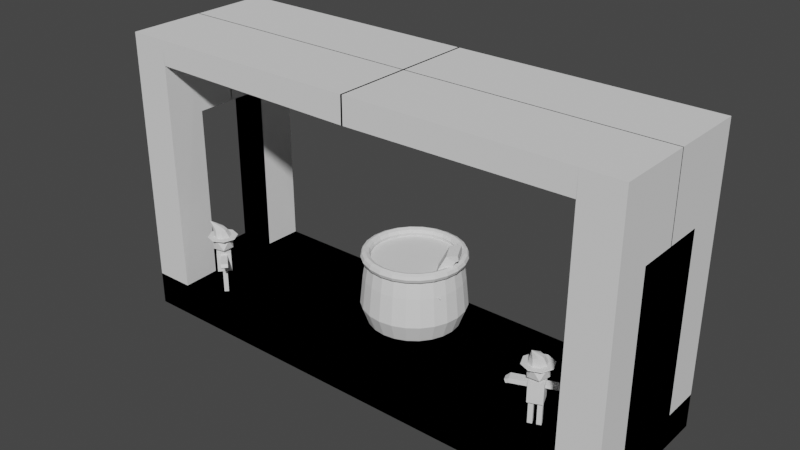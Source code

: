 # Source: HalloweenMap.blend  (saved by Blender 2.93.21; exported with 4.5.12 LTS)
import bpy
from mathutils import Matrix  # noqa: F401  (used for matrix-valued properties, if any)

bpy.ops.wm.read_factory_settings(use_empty=True)
scene = bpy.context.scene
scene.name = 'Scene'

# ---- collections
col_collection = bpy.data.collections.new('Collection'); scene.collection.children.link(col_collection)
col_collection_2 = bpy.data.collections.new('Collection 2'); scene.collection.children.link(col_collection_2)
col_collection_3 = bpy.data.collections.new('Collection 3'); scene.collection.children.link(col_collection_3)

# ---- world
world_world = bpy.data.worlds.new('World'); scene.world = world_world
world_world.use_nodes = True; world_world.node_tree.nodes.clear()
_N = world_world.node_tree.nodes; _L = world_world.node_tree.links
n0 = _N.new('ShaderNodeOutputWorld'); n0.name = 'World Output'; n0.location = (300, 300)
n1 = _N.new('ShaderNodeBackground'); n1.name = 'Background'; n1.location = (10, 300)
n1.inputs[0].default_value = (0.05088, 0.05088, 0.05088, 1.0)
_L.new(n1.outputs[0], n0.inputs[0])
n0.is_active_output = True
world_world.color = (0.05088, 0.05088, 0.05088)
world_world.use_sun_shadow = False
world_world.sun_shadow_jitter_overblur = 0.0

# ---- meshes
me_cube_001 = bpy.data.meshes.new('Cube.001')
me_cube_001.from_pydata([(-1.0, -1.0, -0.308), (-1.0, -1.0, 1.0), (-1.0, 1.0, -0.308), (-1.0, 1.0, 1.0), (1.0, -1.0, -0.308), (1.0, -1.0, 1.0), (1.0, 1.0, -0.308), (1.0, 1.0, 1.0), (-0.8458, -1.0, 1.0), (-0.8186, 1.0, 1.0), (-1.0, -0.5, 1.0), (-0.85, -0.5, 1.0), (-1.0, -1.0, 10.94), (-0.85, -1.0, 10.94), (-1.0, -0.5, 10.94), (-0.85, -0.5, 10.94), (-1.0, -0.5, 7.834), (-0.85, -0.5, 7.834), (-1.0, 0.006564, 10.94), (-0.85, 0.006564, 10.94), (-1.0, 0.006564, 7.834), (-0.85, 0.006564, 7.834), (-0.85, -1.0, 9.992), (-0.85, -0.5, 9.992), (-0.85, 0.006564, 9.992), (0.003574, -1.0, 10.94), (0.003574, -0.5, 10.94), (0.003574, 0.006564, 10.94), (0.003574, -1.0, 9.907), (0.003574, -0.5, 9.907), (0.003574, 0.006564, 9.907)], [], [(2, 3, 7, 6), (6, 7, 5, 4), (4, 5, 1, 0), (2, 6, 4, 0), (7, 3, 1, 5), (1, 3, 9, 8), (8, 11, 15, 13), (1, 8, 13, 12), (10, 1, 12, 14), (10, 11, 15, 14), (13, 15, 14, 12), (15, 17, 21, 19), (18, 19, 21, 20), (14, 15, 19, 18), (16, 14, 18, 20), (17, 16, 20, 21), (24, 19, 27, 30), (15, 13, 25, 26), (27, 26, 29, 30), (26, 25, 28, 29), (23, 24, 30, 29), (19, 15, 26, 27), (13, 22, 28, 25), (22, 23, 29, 28), (11, 10, 16, 17)])
_uv = me_cube_001.uv_layers.new(name='UVMap')
_uv.uv.foreach_set('vector', [0.375, 0.25, 0.625, 0.25, 0.625, 0.5, 0.375, 0.5, 0.375, 0.5, 0.625, 0.5, 0.625, 0.75, 0.375, 0.75, 0.375, 0.75, 0.625, 0.75, 0.625, 1.0, 0.375, 1.0, 0.125, 0.5, 0.375, 0.5, 0.375, 0.75, 0.125, 0.75, 0.625, 0.5, 0.875, 0.5, 0.875, 0.75, 0.625, 0.75, 0.875, 0.75, 0.875, 0.5, 0.875, 0.5, 0.875, 0.75, 0.0, 0.0, 0.0, 0.0, 0.0, 0.0, 0.0, 0.0, 0.875, 0.75, 0.875, 0.75, 0.875, 0.75, 0.875, 0.75, 0.0, 0.0, 0.0, 0.0, 0.0, 0.0, 0.0, 0.0, 0.0, 0.0, 0.0, 0.0, 0.0, 0.0, 0.0, 0.0, 0.0, 0.0, 0.0, 0.0, 0.0, 0.0, 0.0, 0.0, 0.0, 0.0, 0.0, 0.0, 0.0, 0.0, 0.0, 0.0, 0.0, 0.0, 0.0, 0.0, 0.0, 0.0, 0.0, 0.0, 0.0, 0.0, 0.0, 0.0, 0.0, 0.0, 0.0, 0.0, 0.0, 0.0, 0.0, 0.0, 0.0, 0.0, 0.0, 0.0, 0.0, 0.0, 0.0, 0.0, 0.0, 0.0, 0.0, 0.0, 0.0, 0.0, 0.0, 0.0, 0.0, 0.0, 0.0, 0.0, 0.0, 0.0, 0.0, 0.0, 0.0, 0.0, 0.0, 0.0, 0.0, 0.0, 0.0, 0.0, 0.0, 0.0, 0.0, 0.0, 0.0, 0.0, 0.0, 0.0, 0.0, 0.0, 0.0, 0.0, 0.0, 0.0, 0.0, 0.0, 0.0, 0.0, 0.0, 0.0, 0.0, 0.0, 0.0, 0.0, 0.0, 0.0, 0.0, 0.0, 0.0, 0.0, 0.0, 0.0, 0.0, 0.0, 0.0, 0.0, 0.0, 0.0, 0.0, 0.0, 0.0, 0.0, 0.0, 0.0, 0.0, 0.0, 0.0, 0.0, 0.0, 0.0, 0.0, 0.0])
me_cube_001.use_remesh_fix_poles = True
me_cube_001.use_remesh_preserve_attributes = False
me_cube_001.update()
me_icosphere = bpy.data.meshes.new('Icosphere')
me_icosphere.from_pydata([(26.16, -20.66, -1.0), (25.44, -20.13, -0.4472), (26.44, -19.81, -0.4472), (27.06, -20.66, -0.4472), (26.44, -21.51, -0.4472), (25.44, -21.18, -0.4472), (25.89, -19.81, 0.4472), (26.89, -20.13, 0.4472), (26.89, -21.18, 0.4472), (25.89, -21.51, 0.4472), (25.27, -20.66, 0.4472), (26.16, -20.66, 1.0), (26.79, -20.05, -2.607), (26.79, -20.05, -0.8377), (26.79, -21.29, -2.607), (26.79, -21.29, -0.8377), (25.54, -20.05, -2.607), (25.54, -20.05, -0.8377), (25.54, -21.29, -2.607), (25.54, -21.29, -0.8377), (26.79, -20.05, -1.474), (26.79, -21.29, -1.474), (25.54, -21.29, -1.474), (25.54, -20.05, -1.474), (26.79, -20.37, -1.003), (26.79, -20.97, -1.003), (26.79, -20.37, -1.309), (26.79, -20.97, -1.309), (28.45, -20.37, -1.003), (28.45, -20.97, -1.003), (28.45, -20.37, -1.309), (28.45, -20.97, -1.309), (26.7, -20.48, -2.607), (26.7, -20.87, -2.607), (26.31, -20.48, -2.607), (26.31, -20.87, -2.607), (26.7, -20.48, -4.755), (26.7, -20.87, -4.755), (26.31, -20.48, -4.755), (26.31, -20.87, -4.755), (28.45, -20.37, -1.003), (28.45, -20.97, -1.003), (28.45, -20.37, -1.309), (28.45, -20.97, -1.309), (28.67, -20.37, -1.247), (28.67, -20.97, -1.247), (28.56, -20.37, -1.356), (28.56, -20.97, -1.356), (26.0, -20.48, -2.607), (26.0, -20.87, -2.607), (25.61, -20.48, -2.607), (25.61, -20.87, -2.607), (26.0, -20.48, -4.755), (26.0, -20.87, -4.755), (25.61, -20.48, -4.755), (25.61, -20.87, -4.755), (25.54, -20.28, -0.9574), (25.54, -21.06, -0.9574), (25.54, -21.06, -1.354), (25.54, -20.28, -1.354), (24.09, -20.27, -0.9574), (24.09, -21.05, -0.9574), (24.09, -21.05, -1.354), (24.09, -20.27, -1.354), (23.74, -20.43, -1.191), (23.74, -20.93, -1.191), (23.87, -20.99, -1.448), (23.87, -20.49, -1.448)], [(32, 48), (33, 49), (34, 50), (35, 51), (36, 52), (37, 53), (38, 54), (39, 55)], [(0, 1, 2), (1, 0, 5), (0, 2, 3), (0, 3, 4), (0, 4, 5), (1, 5, 10), (2, 1, 6), (3, 2, 7), (4, 3, 8), (5, 4, 9), (1, 10, 6), (2, 6, 7), (3, 7, 8), (4, 8, 9), (5, 9, 10), (6, 10, 11), (7, 6, 11), (8, 7, 11), (9, 8, 11), (10, 9, 11), (21, 20, 26, 27), (21, 15, 19, 22), (22, 19, 57, 58), (23, 17, 13, 20), (16, 12, 32, 34), (19, 15, 13, 17), (16, 23, 20, 12), (18, 22, 23, 16), (14, 21, 22, 18), (12, 20, 21, 14), (24, 25, 29, 28), (13, 15, 25, 24), (15, 21, 27, 25), (20, 13, 24, 26), (29, 31, 43, 41), (25, 27, 31, 29), (26, 24, 28, 30), (27, 26, 30, 31), (34, 32, 36, 38), (14, 18, 35, 33), (12, 14, 33, 32), (18, 16, 34, 35), (37, 39, 38, 36), (33, 35, 39, 37), (35, 34, 38, 39), (32, 33, 37, 36), (41, 43, 47, 45), (30, 28, 40, 42), (31, 30, 42, 43), (28, 29, 41, 40), (46, 44, 45, 47), (42, 40, 44, 46), (43, 42, 46, 47), (40, 41, 45, 44), (53, 49, 48, 52), (48, 50, 54, 52), (50, 51, 55, 54), (49, 53, 55, 51), (56, 59, 63, 60), (19, 17, 56, 57), (23, 22, 58, 59), (17, 23, 59, 56), (63, 62, 66, 67), (57, 56, 60, 61), (59, 58, 62, 63), (58, 57, 61, 62), (66, 65, 64, 67), (62, 61, 65, 66), (60, 63, 67, 64), (61, 60, 64, 65)])
_uv = me_icosphere.uv_layers.new(name='UVMap')
_uv.uv.foreach_set('vector', [0.1818, 0.0, 0.2727, 0.1575, 0.09091, 0.1575, 0.2727, 0.1575, 0.3636, 0.0, 0.4545, 0.1575, 0.9091, 0.0, 1.0, 0.1575, 0.8182, 0.1575, 0.7273, 0.0, 0.8182, 0.1575, 0.6364, 0.1575, 0.5455, 0.0, 0.6364, 0.1575, 0.4545, 0.1575, 0.2727, 0.1575, 0.4545, 0.1575, 0.3636, 0.3149, 0.09091, 0.1575, 0.2727, 0.1575, 0.1818, 0.3149, 0.8182, 0.1575, 1.0, 0.1575, 0.9091, 0.3149, 0.6364, 0.1575, 0.8182, 0.1575, 0.7273, 0.3149, 0.4545, 0.1575, 0.6364, 0.1575, 0.5455, 0.3149, 0.2727, 0.1575, 0.3636, 0.3149, 0.1818, 0.3149, 0.09091, 0.1575, 0.1818, 0.3149, 0.0, 0.3149, 0.8182, 0.1575, 0.9091, 0.3149, 0.7273, 0.3149, 0.6364, 0.1575, 0.7273, 0.3149, 0.5455, 0.3149, 0.4545, 0.1575, 0.5455, 0.3149, 0.3636, 0.3149, 0.1818, 0.3149, 0.3636, 0.3149, 0.2727, 0.4724, 0.0, 0.3149, 0.1818, 0.3149, 0.09091, 0.4724, 0.7273, 0.3149, 0.9091, 0.3149, 0.8182, 0.4724, 0.5455, 0.3149, 0.7273, 0.3149, 0.6364, 0.4724, 0.3636, 0.3149, 0.5455, 0.3149, 0.4545, 0.4724, 0.5351, 0.25, 0.5351, 0.0, 0.5351, 0.0, 0.5351, 0.25, 0.5351, 0.25, 0.625, 0.25, 0.625, 0.5, 0.5351, 0.5, 0.5351, 0.5, 0.625, 0.5, 0.625, 0.5, 0.5351, 0.5, 0.5351, 0.75, 0.625, 0.75, 0.625, 1.0, 0.5351, 1.0, 0.375, 0.75, 0.375, 1.0, 0.375, 1.0, 0.375, 0.75, 0.625, 0.5, 0.875, 0.5, 0.875, 0.75, 0.625, 0.75, 0.375, 0.75, 0.5351, 0.75, 0.5351, 1.0, 0.375, 1.0, 0.375, 0.5, 0.5351, 0.5, 0.5351, 0.75, 0.375, 0.75, 0.375, 0.25, 0.5351, 0.25, 0.5351, 0.5, 0.375, 0.5, 0.375, 0.0, 0.5351, 0.0, 0.5351, 0.25, 0.375, 0.25, 0.875, 0.75, 0.875, 0.5, 0.875, 0.5, 0.875, 0.75, 0.875, 0.75, 0.875, 0.5, 0.875, 0.5, 0.875, 0.75, 0.625, 0.25, 0.5351, 0.25, 0.5351, 0.25, 0.625, 0.25, 0.5351, 1.0, 0.625, 1.0, 0.625, 1.0, 0.5351, 1.0, 0.625, 0.25, 0.5351, 0.25, 0.5351, 0.25, 0.625, 0.25, 0.625, 0.25, 0.5351, 0.25, 0.5351, 0.25, 0.625, 0.25, 0.5351, 1.0, 0.625, 1.0, 0.625, 1.0, 0.5351, 1.0, 0.5351, 0.25, 0.5351, 0.0, 0.5351, 0.0, 0.5351, 0.25, 0.375, 0.75, 0.375, 1.0, 0.375, 1.0, 0.375, 0.75, 0.375, 0.25, 0.375, 0.5, 0.375, 0.5, 0.375, 0.25, 0.375, 0.0, 0.375, 0.25, 0.375, 0.25, 0.375, 0.0, 0.375, 0.5, 0.375, 0.75, 0.375, 0.75, 0.375, 0.5, 0.125, 0.5, 0.375, 0.5, 0.375, 0.75, 0.125, 0.75, 0.375, 0.25, 0.375, 0.5, 0.375, 0.5, 0.375, 0.25, 0.375, 0.5, 0.375, 0.75, 0.375, 0.75, 0.375, 0.5, 0.375, 0.0, 0.375, 0.25, 0.375, 0.25, 0.375, 0.0, 0.625, 0.25, 0.5351, 0.25, 0.5351, 0.25, 0.625, 0.25, 0.5351, 1.0, 0.625, 1.0, 0.625, 1.0, 0.5351, 1.0, 0.5351, 0.25, 0.5351, 0.0, 0.5351, 0.0, 0.5351, 0.25, 0.875, 0.75, 0.875, 0.5, 0.875, 0.5, 0.875, 0.75, 0.5351, 0.0, 0.625, 0.0, 0.625, 0.25, 0.5351, 0.25, 0.5351, 1.0, 0.625, 1.0, 0.625, 1.0, 0.5351, 1.0, 0.5351, 0.25, 0.5351, 0.0, 0.5351, 0.0, 0.5351, 0.25, 0.875, 0.75, 0.875, 0.5, 0.875, 0.5, 0.875, 0.75, 0.0, 0.0, 0.0, 0.0, 0.0, 0.0, 0.0, 0.0, 0.0, 0.0, 0.0, 0.0, 0.0, 0.0, 0.0, 0.0, 0.0, 0.0, 0.0, 0.0, 0.0, 0.0, 0.0, 0.0, 0.0, 0.0, 0.0, 0.0, 0.0, 0.0, 0.0, 0.0, 0.625, 0.75, 0.5351, 0.75, 0.5351, 0.75, 0.625, 0.75, 0.625, 0.5, 0.625, 0.75, 0.625, 0.75, 0.625, 0.5, 0.5351, 0.75, 0.5351, 0.5, 0.5351, 0.5, 0.5351, 0.75, 0.625, 0.75, 0.5351, 0.75, 0.5351, 0.75, 0.625, 0.75, 0.5351, 0.75, 0.5351, 0.5, 0.5351, 0.5, 0.5351, 0.75, 0.625, 0.5, 0.625, 0.75, 0.625, 0.75, 0.625, 0.5, 0.5351, 0.75, 0.5351, 0.5, 0.5351, 0.5, 0.5351, 0.75, 0.5351, 0.5, 0.625, 0.5, 0.625, 0.5, 0.5351, 0.5, 0.5351, 0.5, 0.625, 0.5, 0.625, 0.75, 0.5351, 0.75, 0.5351, 0.5, 0.625, 0.5, 0.625, 0.5, 0.5351, 0.5, 0.625, 0.75, 0.5351, 0.75, 0.5351, 0.75, 0.625, 0.75, 0.625, 0.5, 0.625, 0.75, 0.625, 0.75, 0.625, 0.5])
me_icosphere.use_remesh_fix_poles = True
me_icosphere.use_remesh_preserve_attributes = False
me_icosphere.update()
me_cone_001 = bpy.data.meshes.new('Cone.001')
me_cone_001.from_pydata([(-5.996, -12.91, 0.3503), (-6.04, -12.33, 0.3503), (-5.694, -11.88, 0.3503), (-5.13, -11.8, 0.3503), (-4.679, -12.15, 0.3503), (-4.605, -12.71, 0.3503), (-4.951, -13.16, 0.3503), (-5.514, -13.24, 0.3503), (-5.984, -12.9, -0.4369), (-6.081, -12.17, -0.4369), (-5.628, -11.58, -0.4369), (-4.891, -11.48, -0.4369), (-4.3, -11.93, -0.4369), (-4.203, -12.67, -0.4369), (-4.656, -13.26, -0.4369), (-5.394, -13.36, -0.4369), (-6.551, -13.23, -0.4369), (-6.714, -12.0, -0.4369), (-5.956, -11.01, -0.4369), (-4.721, -10.85, -0.4369), (-3.733, -11.6, -0.4369), (-3.571, -12.84, -0.4369), (-4.329, -13.83, -0.4369), (-5.563, -13.99, -0.4369), (-6.592, -13.25, -0.482), (-6.759, -11.98, -0.482), (-5.979, -10.97, -0.482), (-4.709, -10.8, -0.482), (-3.693, -11.58, -0.482), (-3.525, -12.85, -0.482), (-4.305, -13.87, -0.482), (-5.575, -14.03, -0.482), (-6.05, -12.94, 0.596), (-6.032, -12.42, 0.596), (-5.742, -12.04, 0.596), (-5.268, -11.98, 0.596), (-4.89, -12.27, 0.596), (-4.827, -12.75, 0.596), (-5.118, -13.12, 0.596), (-5.591, -13.19, 0.596), (-6.246, -13.06, 1.537)], [], [(1, 0, 32, 33), (6, 5, 37, 38), (7, 6, 38, 39), (0, 7, 39, 32), (2, 1, 33, 34), (3, 2, 34, 35), (4, 5, 13, 12), (4, 3, 35, 36), (5, 4, 36, 37), (13, 14, 22, 21), (3, 4, 12, 11), (2, 3, 11, 10), (1, 2, 10, 9), (7, 0, 8, 15), (6, 7, 15, 14), (5, 6, 14, 13), (0, 1, 9, 8), (21, 22, 30, 29), (11, 12, 20, 19), (9, 10, 18, 17), (14, 15, 23, 22), (12, 13, 21, 20), (10, 11, 19, 18), (8, 9, 17, 16), (15, 8, 16, 23), (24, 25, 26, 27, 28, 29, 30, 31), (19, 20, 28, 27), (17, 18, 26, 25), (22, 23, 31, 30), (20, 21, 29, 28), (18, 19, 27, 26), (16, 17, 25, 24), (23, 16, 24, 31), (32, 40, 33), (33, 40, 34), (34, 40, 35), (35, 40, 36), (36, 40, 37), (37, 40, 38), (38, 40, 39), (39, 40, 32)])
_uv = me_cone_001.uv_layers.new(name='UVMap')
_uv.uv.foreach_set('vector', [0.4197, 0.4197, 0.25, 0.49, 0.25, 0.49, 0.4197, 0.4197, 0.01, 0.25, 0.08029, 0.08029, 0.08029, 0.08029, 0.01, 0.25, 0.08029, 0.4197, 0.01, 0.25, 0.01, 0.25, 0.08029, 0.4197, 0.25, 0.49, 0.08029, 0.4197, 0.08029, 0.4197, 0.25, 0.49, 0.49, 0.25, 0.4197, 0.4197, 0.4197, 0.4197, 0.49, 0.25, 0.4197, 0.08029, 0.49, 0.25, 0.49, 0.25, 0.4197, 0.08029, 0.25, 0.01, 0.08029, 0.08029, 0.08029, 0.08029, 0.25, 0.01, 0.25, 0.01, 0.4197, 0.08029, 0.4197, 0.08029, 0.25, 0.01, 0.08029, 0.08029, 0.25, 0.01, 0.25, 0.01, 0.08029, 0.08029, 0.08029, 0.08029, 0.01, 0.25, 0.01, 0.25, 0.08029, 0.08029, 0.4197, 0.08029, 0.25, 0.01, 0.25, 0.01, 0.4197, 0.08029, 0.49, 0.25, 0.4197, 0.08029, 0.4197, 0.08029, 0.49, 0.25, 0.4197, 0.4197, 0.49, 0.25, 0.49, 0.25, 0.4197, 0.4197, 0.08029, 0.4197, 0.25, 0.49, 0.25, 0.49, 0.08029, 0.4197, 0.01, 0.25, 0.08029, 0.4197, 0.08029, 0.4197, 0.01, 0.25, 0.08029, 0.08029, 0.01, 0.25, 0.01, 0.25, 0.08029, 0.08029, 0.25, 0.49, 0.4197, 0.4197, 0.4197, 0.4197, 0.25, 0.49, 0.08029, 0.08029, 0.01, 0.25, 0.01, 0.25, 0.08029, 0.08029, 0.4197, 0.08029, 0.25, 0.01, 0.25, 0.01, 0.4197, 0.08029, 0.4197, 0.4197, 0.49, 0.25, 0.49, 0.25, 0.4197, 0.4197, 0.01, 0.25, 0.08029, 0.4197, 0.08029, 0.4197, 0.01, 0.25, 0.25, 0.01, 0.08029, 0.08029, 0.08029, 0.08029, 0.25, 0.01, 0.49, 0.25, 0.4197, 0.08029, 0.4197, 0.08029, 0.49, 0.25, 0.25, 0.49, 0.4197, 0.4197, 0.4197, 0.4197, 0.25, 0.49, 0.08029, 0.4197, 0.25, 0.49, 0.25, 0.49, 0.08029, 0.4197, 0.75, 0.49, 0.9197, 0.4197, 0.99, 0.25, 0.9197, 0.08029, 0.75, 0.01, 0.5803, 0.08029, 0.51, 0.25, 0.5803, 0.4197, 0.4197, 0.08029, 0.25, 0.01, 0.25, 0.01, 0.4197, 0.08029, 0.4197, 0.4197, 0.49, 0.25, 0.49, 0.25, 0.4197, 0.4197, 0.01, 0.25, 0.08029, 0.4197, 0.08029, 0.4197, 0.01, 0.25, 0.25, 0.01, 0.08029, 0.08029, 0.08029, 0.08029, 0.25, 0.01, 0.49, 0.25, 0.4197, 0.08029, 0.4197, 0.08029, 0.49, 0.25, 0.25, 0.49, 0.4197, 0.4197, 0.4197, 0.4197, 0.25, 0.49, 0.08029, 0.4197, 0.25, 0.49, 0.25, 0.49, 0.08029, 0.4197, 0.25, 0.49, 0.25, 0.25, 0.4197, 0.4197, 0.4197, 0.4197, 0.25, 0.25, 0.49, 0.25, 0.49, 0.25, 0.25, 0.25, 0.4197, 0.08029, 0.4197, 0.08029, 0.25, 0.25, 0.25, 0.01, 0.25, 0.01, 0.25, 0.25, 0.08029, 0.08029, 0.08029, 0.08029, 0.25, 0.25, 0.01, 0.25, 0.01, 0.25, 0.25, 0.25, 0.08029, 0.4197, 0.08029, 0.4197, 0.25, 0.25, 0.25, 0.49])
me_cone_001.use_remesh_fix_poles = True
me_cone_001.use_remesh_preserve_attributes = False
me_cone_001.update()
me_icosphere_005 = bpy.data.meshes.new('Icosphere.005')
me_icosphere_005.from_pydata([(-4.215, -9.837, -1.0), (-4.078, -8.953, -0.4472), (-3.332, -9.694, -0.4472), (-3.806, -10.63, -0.4472), (-4.846, -10.47, -0.4472), (-5.013, -9.433, -0.4472), (-3.585, -9.202, 0.4472), (-3.417, -10.24, 0.4472), (-4.352, -10.72, 0.4472), (-5.098, -9.979, 0.4472), (-4.624, -9.041, 0.4472), (-4.215, -9.837, 1.0), (-3.389, -10.11, -2.607), (-3.389, -10.11, -0.8377), (-4.495, -10.68, -2.607), (-4.495, -10.68, -0.8377), (-3.957, -9.006, -2.607), (-3.957, -9.006, -0.8377), (-5.063, -9.574, -2.607), (-5.063, -9.574, -0.8377), (-3.389, -10.11, -1.474), (-4.495, -10.68, -1.474), (-5.063, -9.574, -1.474), (-3.957, -9.006, -1.474), (-3.677, -10.26, -1.003), (-4.207, -10.53, -1.003), (-3.677, -10.26, -1.309), (-4.207, -10.53, -1.309), (-2.918, -11.74, -1.003), (-3.448, -12.01, -1.003), (-2.918, -11.74, -1.309), (-3.448, -12.01, -1.309), (-3.809, -10.23, -2.607), (-4.155, -10.41, -2.607), (-3.987, -9.883, -2.607), (-4.333, -10.06, -2.607), (-3.809, -10.23, -4.755), (-4.155, -10.41, -4.755), (-3.987, -9.883, -4.755), (-4.333, -10.06, -4.755), (-2.918, -11.74, -1.003), (-3.448, -12.01, -1.003), (-2.918, -11.74, -1.309), (-3.448, -12.01, -1.309), (-2.815, -11.94, -1.247), (-3.345, -12.21, -1.247), (-2.868, -11.83, -1.356), (-3.398, -12.11, -1.356), (-4.131, -9.606, -2.607), (-4.478, -9.784, -2.607), (-4.309, -9.259, -2.607), (-4.656, -9.437, -2.607), (-4.131, -9.606, -4.755), (-4.478, -9.784, -4.755), (-4.309, -9.259, -4.755), (-4.656, -9.437, -4.755), (-4.165, -9.113, -0.9574), (-4.855, -9.467, -0.9574), (-4.855, -9.467, -1.354), (-4.165, -9.113, -1.354), (-4.818, -7.819, -0.9574), (-5.508, -8.174, -0.9574), (-5.508, -8.174, -1.354), (-4.818, -7.819, -1.354), (-5.122, -7.578, -1.191), (-5.569, -7.808, -1.191), (-5.555, -7.951, -1.448), (-5.109, -7.722, -1.448)], [(32, 48), (33, 49), (34, 50), (35, 51), (36, 52), (37, 53), (38, 54), (39, 55)], [(0, 1, 2), (1, 0, 5), (0, 2, 3), (0, 3, 4), (0, 4, 5), (1, 5, 10), (2, 1, 6), (3, 2, 7), (4, 3, 8), (5, 4, 9), (1, 10, 6), (2, 6, 7), (3, 7, 8), (4, 8, 9), (5, 9, 10), (6, 10, 11), (7, 6, 11), (8, 7, 11), (9, 8, 11), (10, 9, 11), (21, 20, 26, 27), (21, 15, 19, 22), (22, 19, 57, 58), (23, 17, 13, 20), (16, 12, 32, 34), (19, 15, 13, 17), (16, 23, 20, 12), (18, 22, 23, 16), (14, 21, 22, 18), (12, 20, 21, 14), (24, 25, 29, 28), (13, 15, 25, 24), (15, 21, 27, 25), (20, 13, 24, 26), (29, 31, 43, 41), (25, 27, 31, 29), (26, 24, 28, 30), (27, 26, 30, 31), (34, 32, 36, 38), (14, 18, 35, 33), (12, 14, 33, 32), (18, 16, 34, 35), (37, 39, 38, 36), (33, 35, 39, 37), (35, 34, 38, 39), (32, 33, 37, 36), (41, 43, 47, 45), (30, 28, 40, 42), (31, 30, 42, 43), (28, 29, 41, 40), (46, 44, 45, 47), (42, 40, 44, 46), (43, 42, 46, 47), (40, 41, 45, 44), (53, 49, 48, 52), (48, 50, 54, 52), (50, 51, 55, 54), (49, 53, 55, 51), (56, 59, 63, 60), (19, 17, 56, 57), (23, 22, 58, 59), (17, 23, 59, 56), (63, 62, 66, 67), (57, 56, 60, 61), (59, 58, 62, 63), (58, 57, 61, 62), (66, 65, 64, 67), (62, 61, 65, 66), (60, 63, 67, 64), (61, 60, 64, 65)])
_uv = me_icosphere_005.uv_layers.new(name='UVMap')
_uv.uv.foreach_set('vector', [0.1818, 0.0, 0.2727, 0.1575, 0.09091, 0.1575, 0.2727, 0.1575, 0.3636, 0.0, 0.4545, 0.1575, 0.9091, 0.0, 1.0, 0.1575, 0.8182, 0.1575, 0.7273, 0.0, 0.8182, 0.1575, 0.6364, 0.1575, 0.5455, 0.0, 0.6364, 0.1575, 0.4545, 0.1575, 0.2727, 0.1575, 0.4545, 0.1575, 0.3636, 0.3149, 0.09091, 0.1575, 0.2727, 0.1575, 0.1818, 0.3149, 0.8182, 0.1575, 1.0, 0.1575, 0.9091, 0.3149, 0.6364, 0.1575, 0.8182, 0.1575, 0.7273, 0.3149, 0.4545, 0.1575, 0.6364, 0.1575, 0.5455, 0.3149, 0.2727, 0.1575, 0.3636, 0.3149, 0.1818, 0.3149, 0.09091, 0.1575, 0.1818, 0.3149, 0.0, 0.3149, 0.8182, 0.1575, 0.9091, 0.3149, 0.7273, 0.3149, 0.6364, 0.1575, 0.7273, 0.3149, 0.5455, 0.3149, 0.4545, 0.1575, 0.5455, 0.3149, 0.3636, 0.3149, 0.1818, 0.3149, 0.3636, 0.3149, 0.2727, 0.4724, 0.0, 0.3149, 0.1818, 0.3149, 0.09091, 0.4724, 0.7273, 0.3149, 0.9091, 0.3149, 0.8182, 0.4724, 0.5455, 0.3149, 0.7273, 0.3149, 0.6364, 0.4724, 0.3636, 0.3149, 0.5455, 0.3149, 0.4545, 0.4724, 0.5351, 0.25, 0.5351, 0.0, 0.5351, 0.0, 0.5351, 0.25, 0.5351, 0.25, 0.625, 0.25, 0.625, 0.5, 0.5351, 0.5, 0.5351, 0.5, 0.625, 0.5, 0.625, 0.5, 0.5351, 0.5, 0.5351, 0.75, 0.625, 0.75, 0.625, 1.0, 0.5351, 1.0, 0.375, 0.75, 0.375, 1.0, 0.375, 1.0, 0.375, 0.75, 0.625, 0.5, 0.875, 0.5, 0.875, 0.75, 0.625, 0.75, 0.375, 0.75, 0.5351, 0.75, 0.5351, 1.0, 0.375, 1.0, 0.375, 0.5, 0.5351, 0.5, 0.5351, 0.75, 0.375, 0.75, 0.375, 0.25, 0.5351, 0.25, 0.5351, 0.5, 0.375, 0.5, 0.375, 0.0, 0.5351, 0.0, 0.5351, 0.25, 0.375, 0.25, 0.875, 0.75, 0.875, 0.5, 0.875, 0.5, 0.875, 0.75, 0.875, 0.75, 0.875, 0.5, 0.875, 0.5, 0.875, 0.75, 0.625, 0.25, 0.5351, 0.25, 0.5351, 0.25, 0.625, 0.25, 0.5351, 1.0, 0.625, 1.0, 0.625, 1.0, 0.5351, 1.0, 0.625, 0.25, 0.5351, 0.25, 0.5351, 0.25, 0.625, 0.25, 0.625, 0.25, 0.5351, 0.25, 0.5351, 0.25, 0.625, 0.25, 0.5351, 1.0, 0.625, 1.0, 0.625, 1.0, 0.5351, 1.0, 0.5351, 0.25, 0.5351, 0.0, 0.5351, 0.0, 0.5351, 0.25, 0.375, 0.75, 0.375, 1.0, 0.375, 1.0, 0.375, 0.75, 0.375, 0.25, 0.375, 0.5, 0.375, 0.5, 0.375, 0.25, 0.375, 0.0, 0.375, 0.25, 0.375, 0.25, 0.375, 0.0, 0.375, 0.5, 0.375, 0.75, 0.375, 0.75, 0.375, 0.5, 0.125, 0.5, 0.375, 0.5, 0.375, 0.75, 0.125, 0.75, 0.375, 0.25, 0.375, 0.5, 0.375, 0.5, 0.375, 0.25, 0.375, 0.5, 0.375, 0.75, 0.375, 0.75, 0.375, 0.5, 0.375, 0.0, 0.375, 0.25, 0.375, 0.25, 0.375, 0.0, 0.625, 0.25, 0.5351, 0.25, 0.5351, 0.25, 0.625, 0.25, 0.5351, 1.0, 0.625, 1.0, 0.625, 1.0, 0.5351, 1.0, 0.5351, 0.25, 0.5351, 0.0, 0.5351, 0.0, 0.5351, 0.25, 0.875, 0.75, 0.875, 0.5, 0.875, 0.5, 0.875, 0.75, 0.5351, 0.0, 0.625, 0.0, 0.625, 0.25, 0.5351, 0.25, 0.5351, 1.0, 0.625, 1.0, 0.625, 1.0, 0.5351, 1.0, 0.5351, 0.25, 0.5351, 0.0, 0.5351, 0.0, 0.5351, 0.25, 0.875, 0.75, 0.875, 0.5, 0.875, 0.5, 0.875, 0.75, 0.0, 0.0, 0.0, 0.0, 0.0, 0.0, 0.0, 0.0, 0.0, 0.0, 0.0, 0.0, 0.0, 0.0, 0.0, 0.0, 0.0, 0.0, 0.0, 0.0, 0.0, 0.0, 0.0, 0.0, 0.0, 0.0, 0.0, 0.0, 0.0, 0.0, 0.0, 0.0, 0.625, 0.75, 0.5351, 0.75, 0.5351, 0.75, 0.625, 0.75, 0.625, 0.5, 0.625, 0.75, 0.625, 0.75, 0.625, 0.5, 0.5351, 0.75, 0.5351, 0.5, 0.5351, 0.5, 0.5351, 0.75, 0.625, 0.75, 0.5351, 0.75, 0.5351, 0.75, 0.625, 0.75, 0.5351, 0.75, 0.5351, 0.5, 0.5351, 0.5, 0.5351, 0.75, 0.625, 0.5, 0.625, 0.75, 0.625, 0.75, 0.625, 0.5, 0.5351, 0.75, 0.5351, 0.5, 0.5351, 0.5, 0.5351, 0.75, 0.5351, 0.5, 0.625, 0.5, 0.625, 0.5, 0.5351, 0.5, 0.5351, 0.5, 0.625, 0.5, 0.625, 0.75, 0.5351, 0.75, 0.5351, 0.5, 0.625, 0.5, 0.625, 0.5, 0.5351, 0.5, 0.625, 0.75, 0.5351, 0.75, 0.5351, 0.75, 0.625, 0.75, 0.625, 0.5, 0.625, 0.75, 0.625, 0.75, 0.625, 0.5])
me_icosphere_005.use_remesh_fix_poles = True
me_icosphere_005.use_remesh_preserve_attributes = False
me_icosphere_005.update()
me_cone_004 = bpy.data.meshes.new('Cone.004')
me_cone_004.from_pydata([(40.27, -12.8, 0.3503), (39.75, -12.55, 0.3503), (39.53, -12.02, 0.3503), (39.75, -11.5, 0.3503), (40.27, -11.28, 0.3503), (40.8, -11.5, 0.3503), (41.01, -12.02, 0.3503), (40.8, -12.55, 0.3503), (40.27, -12.79, -0.4369), (39.58, -12.5, -0.4369), (39.3, -11.82, -0.4369), (39.58, -11.13, -0.4369), (40.27, -10.84, -0.4369), (40.96, -11.13, -0.4369), (41.24, -11.82, -0.4369), (40.96, -12.5, -0.4369), (40.27, -13.44, -0.4369), (39.12, -12.97, -0.4369), (38.64, -11.82, -0.4369), (39.12, -10.67, -0.4369), (40.27, -10.19, -0.4369), (41.42, -10.67, -0.4369), (41.9, -11.82, -0.4369), (41.42, -12.97, -0.4369), (40.27, -13.49, -0.482), (39.09, -13.0, -0.482), (38.6, -11.82, -0.482), (39.09, -10.63, -0.482), (40.27, -10.14, -0.482), (41.46, -10.63, -0.482), (41.95, -11.82, -0.482), (41.46, -13.0, -0.482), (40.27, -12.86, 0.596), (39.83, -12.59, 0.596), (39.65, -12.15, 0.596), (39.83, -11.71, 0.596), (40.27, -11.52, 0.596), (40.71, -11.71, 0.596), (40.9, -12.15, 0.596), (40.71, -12.59, 0.596), (40.27, -13.09, 1.537)], [], [(1, 0, 32, 33), (6, 5, 37, 38), (7, 6, 38, 39), (0, 7, 39, 32), (2, 1, 33, 34), (3, 2, 34, 35), (4, 5, 13, 12), (4, 3, 35, 36), (5, 4, 36, 37), (13, 14, 22, 21), (3, 4, 12, 11), (2, 3, 11, 10), (1, 2, 10, 9), (7, 0, 8, 15), (6, 7, 15, 14), (5, 6, 14, 13), (0, 1, 9, 8), (21, 22, 30, 29), (11, 12, 20, 19), (9, 10, 18, 17), (14, 15, 23, 22), (12, 13, 21, 20), (10, 11, 19, 18), (8, 9, 17, 16), (15, 8, 16, 23), (24, 25, 26, 27, 28, 29, 30, 31), (19, 20, 28, 27), (17, 18, 26, 25), (22, 23, 31, 30), (20, 21, 29, 28), (18, 19, 27, 26), (16, 17, 25, 24), (23, 16, 24, 31), (32, 40, 33), (33, 40, 34), (34, 40, 35), (35, 40, 36), (36, 40, 37), (37, 40, 38), (38, 40, 39), (39, 40, 32)])
_uv = me_cone_004.uv_layers.new(name='UVMap')
_uv.uv.foreach_set('vector', [0.4197, 0.4197, 0.25, 0.49, 0.25, 0.49, 0.4197, 0.4197, 0.01, 0.25, 0.08029, 0.08029, 0.08029, 0.08029, 0.01, 0.25, 0.08029, 0.4197, 0.01, 0.25, 0.01, 0.25, 0.08029, 0.4197, 0.25, 0.49, 0.08029, 0.4197, 0.08029, 0.4197, 0.25, 0.49, 0.49, 0.25, 0.4197, 0.4197, 0.4197, 0.4197, 0.49, 0.25, 0.4197, 0.08029, 0.49, 0.25, 0.49, 0.25, 0.4197, 0.08029, 0.25, 0.01, 0.08029, 0.08029, 0.08029, 0.08029, 0.25, 0.01, 0.25, 0.01, 0.4197, 0.08029, 0.4197, 0.08029, 0.25, 0.01, 0.08029, 0.08029, 0.25, 0.01, 0.25, 0.01, 0.08029, 0.08029, 0.08029, 0.08029, 0.01, 0.25, 0.01, 0.25, 0.08029, 0.08029, 0.4197, 0.08029, 0.25, 0.01, 0.25, 0.01, 0.4197, 0.08029, 0.49, 0.25, 0.4197, 0.08029, 0.4197, 0.08029, 0.49, 0.25, 0.4197, 0.4197, 0.49, 0.25, 0.49, 0.25, 0.4197, 0.4197, 0.08029, 0.4197, 0.25, 0.49, 0.25, 0.49, 0.08029, 0.4197, 0.01, 0.25, 0.08029, 0.4197, 0.08029, 0.4197, 0.01, 0.25, 0.08029, 0.08029, 0.01, 0.25, 0.01, 0.25, 0.08029, 0.08029, 0.25, 0.49, 0.4197, 0.4197, 0.4197, 0.4197, 0.25, 0.49, 0.08029, 0.08029, 0.01, 0.25, 0.01, 0.25, 0.08029, 0.08029, 0.4197, 0.08029, 0.25, 0.01, 0.25, 0.01, 0.4197, 0.08029, 0.4197, 0.4197, 0.49, 0.25, 0.49, 0.25, 0.4197, 0.4197, 0.01, 0.25, 0.08029, 0.4197, 0.08029, 0.4197, 0.01, 0.25, 0.25, 0.01, 0.08029, 0.08029, 0.08029, 0.08029, 0.25, 0.01, 0.49, 0.25, 0.4197, 0.08029, 0.4197, 0.08029, 0.49, 0.25, 0.25, 0.49, 0.4197, 0.4197, 0.4197, 0.4197, 0.25, 0.49, 0.08029, 0.4197, 0.25, 0.49, 0.25, 0.49, 0.08029, 0.4197, 0.75, 0.49, 0.9197, 0.4197, 0.99, 0.25, 0.9197, 0.08029, 0.75, 0.01, 0.5803, 0.08029, 0.51, 0.25, 0.5803, 0.4197, 0.4197, 0.08029, 0.25, 0.01, 0.25, 0.01, 0.4197, 0.08029, 0.4197, 0.4197, 0.49, 0.25, 0.49, 0.25, 0.4197, 0.4197, 0.01, 0.25, 0.08029, 0.4197, 0.08029, 0.4197, 0.01, 0.25, 0.25, 0.01, 0.08029, 0.08029, 0.08029, 0.08029, 0.25, 0.01, 0.49, 0.25, 0.4197, 0.08029, 0.4197, 0.08029, 0.49, 0.25, 0.25, 0.49, 0.4197, 0.4197, 0.4197, 0.4197, 0.25, 0.49, 0.08029, 0.4197, 0.25, 0.49, 0.25, 0.49, 0.08029, 0.4197, 0.25, 0.49, 0.25, 0.25, 0.4197, 0.4197, 0.4197, 0.4197, 0.25, 0.25, 0.49, 0.25, 0.49, 0.25, 0.25, 0.25, 0.4197, 0.08029, 0.4197, 0.08029, 0.25, 0.25, 0.25, 0.01, 0.25, 0.01, 0.25, 0.25, 0.08029, 0.08029, 0.08029, 0.08029, 0.25, 0.25, 0.01, 0.25, 0.01, 0.25, 0.25, 0.25, 0.08029, 0.4197, 0.08029, 0.4197, 0.25, 0.25, 0.25, 0.49])
me_cone_004.use_remesh_fix_poles = True
me_cone_004.use_remesh_preserve_attributes = False
me_cone_004.update()
me_torus = bpy.data.meshes.new('Torus')
me_torus.from_pydata([(-1.196, 0.4904, 0.05312), (-1.167, 0.4904, 0.1238), (-1.096, 0.4904, 0.1531), (-1.026, 0.4904, 0.1238), (-0.9965, 0.4904, 0.05312), (-1.026, 0.4904, -0.0176), (-1.096, 0.4904, -0.04688), (-1.167, 0.4904, -0.0176), (-1.159, 0.2057, 0.05312), (-1.131, 0.2132, 0.1238), (-1.062, 0.2315, 0.1531), (-0.9941, 0.2498, 0.1238), (-0.9658, 0.2574, 0.05312), (-0.9941, 0.2498, -0.0176), (-1.062, 0.2315, -0.04688), (-1.131, 0.2132, -0.0176), (-1.049, -0.05964, 0.05312), (-1.024, -0.04499, 0.1238), (-0.9625, -0.009637, 0.1531), (-0.9012, 0.02572, 0.1238), (-0.8759, 0.04036, 0.05312), (-0.9012, 0.02572, -0.0176), (-0.9625, -0.009637, -0.04688), (-1.024, -0.04499, -0.0176), (-0.8743, -0.2875, 0.05312), (-0.8536, -0.2667, 0.1238), (-0.8036, -0.2167, 0.1531), (-0.7536, -0.1667, 0.1238), (-0.7329, -0.146, 0.05312), (-0.7536, -0.1667, -0.0176), (-0.8036, -0.2167, -0.04688), (-0.8536, -0.2667, -0.0176), (-0.6465, -0.4623, 0.05312), (-0.6318, -0.4369, 0.1238), (-0.5965, -0.3757, 0.1531), (-0.5611, -0.3144, 0.1238), (-0.5465, -0.2891, 0.05312), (-0.5611, -0.3144, -0.0176), (-0.5965, -0.3757, -0.04688), (-0.6318, -0.4369, -0.0176), (-0.3812, -0.5722, 0.05312), (-0.3736, -0.5439, 0.1238), (-0.3553, -0.4756, 0.1531), (-0.337, -0.4073, 0.1238), (-0.3294, -0.379, 0.05312), (-0.337, -0.4073, -0.0176), (-0.3553, -0.4756, -0.04688), (-0.3736, -0.5439, -0.0176), (-0.09645, -0.6096, 0.05312), (-0.09645, -0.5803, 0.1238), (-0.09645, -0.5096, 0.1531), (-0.09645, -0.4389, 0.1238), (-0.09645, -0.4096, 0.05312), (-0.09645, -0.4389, -0.0176), (-0.09645, -0.5096, -0.04688), (-0.09645, -0.5803, -0.0176), (0.1882, -0.5722, 0.05312), (0.1807, -0.5439, 0.1238), (0.1624, -0.4756, 0.1531), (0.1441, -0.4073, 0.1238), (0.1365, -0.379, 0.05312), (0.1441, -0.4073, -0.0176), (0.1624, -0.4756, -0.04688), (0.1807, -0.5439, -0.0176), (0.4535, -0.4623, 0.05312), (0.4389, -0.4369, 0.1238), (0.4035, -0.3757, 0.1531), (0.3682, -0.3144, 0.1238), (0.3535, -0.2891, 0.05312), (0.3682, -0.3144, -0.0176), (0.4035, -0.3757, -0.04688), (0.4389, -0.4369, -0.0176), (0.6814, -0.2875, 0.05312), (0.6607, -0.2667, 0.1238), (0.6107, -0.2167, 0.1531), (0.5607, -0.1667, 0.1238), (0.5399, -0.146, 0.05312), (0.5607, -0.1667, -0.0176), (0.6107, -0.2167, -0.04688), (0.6607, -0.2667, -0.0176), (0.8562, -0.05964, 0.05312), (0.8308, -0.04499, 0.1238), (0.7696, -0.009637, 0.1531), (0.7083, 0.02572, 0.1238), (0.683, 0.04036, 0.05312), (0.7083, 0.02572, -0.0176), (0.7696, -0.009637, -0.04688), (0.8308, -0.04499, -0.0176), (0.9661, 0.2057, 0.05312), (0.9378, 0.2132, 0.1238), (0.8695, 0.2315, 0.1531), (0.8012, 0.2498, 0.1238), (0.7729, 0.2574, 0.05312), (0.8012, 0.2498, -0.0176), (0.8695, 0.2315, -0.04688), (0.9378, 0.2132, -0.0176), (1.004, 0.4904, 0.05312), (0.9743, 0.4904, 0.1238), (0.9035, 0.4904, 0.1531), (0.8328, 0.4904, 0.1238), (0.8035, 0.4904, 0.05312), (0.8328, 0.4904, -0.0176), (0.9035, 0.4904, -0.04688), (0.9743, 0.4904, -0.0176), (0.9661, 0.7751, 0.05312), (0.9378, 0.7675, 0.1238), (0.8695, 0.7492, 0.1531), (0.8012, 0.7309, 0.1238), (0.7729, 0.7233, 0.05312), (0.8012, 0.7309, -0.0176), (0.8695, 0.7492, -0.04688), (0.9378, 0.7675, -0.0176), (0.8562, 1.04, 0.05312), (0.8308, 1.026, 0.1238), (0.7696, 0.9904, 0.1531), (0.7083, 0.955, 0.1238), (0.683, 0.9404, 0.05312), (0.7083, 0.955, -0.0176), (0.7696, 0.9904, -0.04688), (0.8308, 1.026, -0.0176), (0.6814, 1.268, 0.05312), (0.6607, 1.247, 0.1238), (0.6107, 1.197, 0.1531), (0.5607, 1.147, 0.1238), (0.5399, 1.127, 0.05312), (0.5607, 1.147, -0.0176), (0.6107, 1.197, -0.04688), (0.6607, 1.247, -0.0176), (0.4535, 1.443, 0.05312), (0.4389, 1.418, 0.1238), (0.4035, 1.356, 0.1531), (0.3682, 1.295, 0.1238), (0.3535, 1.27, 0.05312), (0.3682, 1.295, -0.0176), (0.4035, 1.356, -0.04688), (0.4389, 1.418, -0.0176), (0.1882, 1.553, 0.05312), (0.1807, 1.525, 0.1238), (0.1624, 1.456, 0.1531), (0.1441, 1.388, 0.1238), (0.1365, 1.36, 0.05312), (0.1441, 1.388, -0.0176), (0.1624, 1.456, -0.04688), (0.1807, 1.525, -0.0176), (-0.09645, 1.59, 0.05312), (-0.09645, 1.561, 0.1238), (-0.09645, 1.49, 0.1531), (-0.09645, 1.42, 0.1238), (-0.09645, 1.39, 0.05312), (-0.09645, 1.42, -0.0176), (-0.09645, 1.49, -0.04688), (-0.09645, 1.561, -0.0176), (-0.3812, 1.553, 0.05312), (-0.3736, 1.525, 0.1238), (-0.3553, 1.456, 0.1531), (-0.337, 1.388, 0.1238), (-0.3294, 1.36, 0.05312), (-0.337, 1.388, -0.0176), (-0.3553, 1.456, -0.04688), (-0.3736, 1.525, -0.0176), (-0.6465, 1.443, 0.05312), (-0.6318, 1.418, 0.1238), (-0.5965, 1.356, 0.1531), (-0.5611, 1.295, 0.1238), (-0.5465, 1.27, 0.05312), (-0.5611, 1.295, -0.0176), (-0.5965, 1.356, -0.04688), (-0.6318, 1.418, -0.0176), (-0.8743, 1.268, 0.05312), (-0.8536, 1.247, 0.1238), (-0.8036, 1.197, 0.1531), (-0.7536, 1.147, 0.1238), (-0.7329, 1.127, 0.05312), (-0.7536, 1.147, -0.0176), (-0.8036, 1.197, -0.04688), (-0.8536, 1.247, -0.0176), (-1.049, 1.04, 0.05312), (-1.024, 1.026, 0.1238), (-0.9625, 0.9904, 0.1531), (-0.9012, 0.955, 0.1238), (-0.8759, 0.9404, 0.05312), (-0.9012, 0.955, -0.0176), (-0.9625, 0.9904, -0.04688), (-1.024, 1.026, -0.0176), (-1.159, 0.7751, 0.05312), (-1.131, 0.7675, 0.1238), (-1.062, 0.7492, 0.1531), (-0.9941, 0.7309, 0.1238), (-0.9658, 0.7233, 0.05312), (-0.9941, 0.7309, -0.0176), (-1.062, 0.7492, -0.04688), (-1.131, 0.7675, -0.0176), (-1.078, 0.4904, -1.4), (-1.044, 0.2364, -1.4), (-0.9461, -0.0001687, -1.4), (-0.7902, -0.2034, -1.4), (-0.587, -0.3593, -1.4), (-0.3504, -0.4573, -1.4), (-0.09645, -0.4907, -1.4), (0.1575, -0.4573, -1.4), (0.3941, -0.3593, -1.4), (0.5973, -0.2034, -1.4), (0.7532, -0.000169, -1.4), (0.8512, 0.2364, -1.4), (0.8846, 0.4904, -1.4), (0.8512, 0.7443, -1.4), (0.7532, 0.9809, -1.4), (0.5973, 1.184, -1.4), (0.3941, 1.34, -1.4), (0.1575, 1.438, -1.4), (-0.09645, 1.471, -1.4), (-0.3504, 1.438, -1.4), (-0.587, 1.34, -1.4), (-0.7902, 1.184, -1.4), (-0.9461, 0.9809, -1.4), (-1.044, 0.7443, -1.4), (-0.3861, 1.571, -1.018), (-0.6561, 1.46, -1.018), (-1.178, 0.78, -1.018), (-1.216, 0.4904, -1.018), (0.4632, -0.4789, -1.018), (0.695, -0.3011, -1.018), (-0.8879, 1.282, -1.018), (-1.066, 1.05, -1.018), (0.8728, -0.06926, -1.018), (0.9846, 0.2007, -1.018), (1.023, 0.4904, -1.018), (0.9846, 0.78, -1.018), (-1.178, 0.2007, -1.018), (-1.066, -0.06926, -1.018), (0.8728, 1.05, -1.018), (0.695, 1.282, -1.018), (-0.8879, -0.3011, -1.018), (-0.6561, -0.4789, -1.018), (0.4632, 1.46, -1.018), (0.1932, 1.571, -1.018), (-0.3861, -0.5907, -1.018), (-0.09645, -0.6289, -1.018), (-0.09645, 1.61, -1.018), (0.1932, -0.5907, -1.018), (-0.6256, 1.407, -0.398), (-1.155, 0.4904, -0.398), (0.6519, -0.258, -0.398), (-1.013, 1.02, -0.398), (0.9258, 0.2165, -0.398), (0.9258, 0.7643, -0.398), (-1.013, -0.03878, -0.398), (0.6519, 1.239, -0.398), (-0.6256, -0.4261, -0.398), (0.1775, 1.513, -0.398), (-0.09645, -0.5679, -0.398), (-0.3704, 1.513, -0.398), (-1.119, 0.7643, -0.398), (0.4327, -0.4261, -0.398), (-0.8448, 1.239, -0.398), (0.82, -0.03878, -0.398), (0.9618, 0.4904, -0.398), (-1.119, 0.2165, -0.398), (0.82, 1.02, -0.398), (-0.8448, -0.258, -0.398), (0.4327, 1.407, -0.398), (-0.3704, -0.5319, -0.398), (-0.09645, 1.549, -0.398), (0.1775, -0.5319, -0.398), (-0.8339, 0.4904, -1.598), (-0.8088, 0.2995, -1.598), (-0.7351, 0.1216, -1.598), (-0.6179, -0.03108, -1.598), (-0.4652, -0.1483, -1.598), (-0.2873, -0.2219, -1.598), (-0.09645, -0.2471, -1.598), (0.09441, -0.2219, -1.598), (0.2723, -0.1483, -1.598), (0.425, -0.03108, -1.598), (0.5422, 0.1216, -1.598), (0.6159, 0.2995, -1.598), (0.641, 0.4904, -1.598), (0.6159, 0.6812, -1.598), (0.5422, 0.8591, -1.598), (0.425, 1.012, -1.598), (0.2723, 1.129, -1.598), (0.09441, 1.203, -1.598), (-0.09645, 1.228, -1.598), (-0.2873, 1.203, -1.598), (-0.4652, 1.129, -1.598), (-0.6179, 1.012, -1.598), (-0.7351, 0.8591, -1.598), (-0.8088, 0.6812, -1.598)], [], [(0, 8, 9, 1), (1, 9, 10, 2), (2, 10, 11, 3), (3, 11, 12, 4), (4, 12, 13, 5), (5, 13, 14, 6), (6, 14, 15, 7), (7, 15, 8, 0), (8, 16, 17, 9), (9, 17, 18, 10), (10, 18, 19, 11), (11, 19, 20, 12), (12, 20, 21, 13), (13, 21, 22, 14), (14, 22, 23, 15), (15, 23, 16, 8), (16, 24, 25, 17), (17, 25, 26, 18), (18, 26, 27, 19), (19, 27, 28, 20), (20, 28, 29, 21), (21, 29, 30, 22), (22, 30, 31, 23), (23, 31, 24, 16), (24, 32, 33, 25), (25, 33, 34, 26), (26, 34, 35, 27), (27, 35, 36, 28), (28, 36, 37, 29), (29, 37, 38, 30), (30, 38, 39, 31), (31, 39, 32, 24), (32, 40, 41, 33), (33, 41, 42, 34), (34, 42, 43, 35), (35, 43, 44, 36), (36, 44, 45, 37), (37, 45, 46, 38), (38, 46, 47, 39), (39, 47, 40, 32), (40, 48, 49, 41), (41, 49, 50, 42), (42, 50, 51, 43), (43, 51, 52, 44), (44, 52, 53, 45), (45, 53, 54, 46), (46, 54, 55, 47), (47, 55, 48, 40), (48, 56, 57, 49), (49, 57, 58, 50), (50, 58, 59, 51), (51, 59, 60, 52), (52, 60, 61, 53), (53, 61, 62, 54), (54, 62, 63, 55), (55, 63, 56, 48), (56, 64, 65, 57), (57, 65, 66, 58), (58, 66, 67, 59), (59, 67, 68, 60), (60, 68, 69, 61), (61, 69, 70, 62), (62, 70, 71, 63), (63, 71, 64, 56), (64, 72, 73, 65), (65, 73, 74, 66), (66, 74, 75, 67), (67, 75, 76, 68), (68, 76, 77, 69), (69, 77, 78, 70), (70, 78, 79, 71), (71, 79, 72, 64), (72, 80, 81, 73), (73, 81, 82, 74), (74, 82, 83, 75), (75, 83, 84, 76), (76, 84, 85, 77), (77, 85, 86, 78), (78, 86, 87, 79), (79, 87, 80, 72), (80, 88, 89, 81), (81, 89, 90, 82), (82, 90, 91, 83), (83, 91, 92, 84), (84, 92, 93, 85), (85, 93, 94, 86), (86, 94, 95, 87), (87, 95, 88, 80), (88, 96, 97, 89), (89, 97, 98, 90), (90, 98, 99, 91), (91, 99, 100, 92), (92, 100, 101, 93), (93, 101, 102, 94), (94, 102, 103, 95), (95, 103, 96, 88), (96, 104, 105, 97), (97, 105, 106, 98), (98, 106, 107, 99), (99, 107, 108, 100), (100, 108, 109, 101), (101, 109, 110, 102), (102, 110, 111, 103), (103, 111, 104, 96), (104, 112, 113, 105), (105, 113, 114, 106), (106, 114, 115, 107), (107, 115, 116, 108), (108, 116, 117, 109), (109, 117, 118, 110), (110, 118, 119, 111), (111, 119, 112, 104), (112, 120, 121, 113), (113, 121, 122, 114), (114, 122, 123, 115), (115, 123, 124, 116), (116, 124, 125, 117), (117, 125, 126, 118), (118, 126, 127, 119), (119, 127, 120, 112), (120, 128, 129, 121), (121, 129, 130, 122), (122, 130, 131, 123), (123, 131, 132, 124), (124, 132, 133, 125), (125, 133, 134, 126), (126, 134, 135, 127), (127, 135, 128, 120), (128, 136, 137, 129), (129, 137, 138, 130), (130, 138, 139, 131), (131, 139, 140, 132), (132, 140, 141, 133), (133, 141, 142, 134), (134, 142, 143, 135), (135, 143, 136, 128), (136, 144, 145, 137), (137, 145, 146, 138), (138, 146, 147, 139), (139, 147, 148, 140), (140, 148, 149, 141), (141, 149, 150, 142), (142, 150, 151, 143), (143, 151, 144, 136), (144, 152, 153, 145), (145, 153, 154, 146), (146, 154, 155, 147), (147, 155, 156, 148), (148, 156, 157, 149), (149, 157, 158, 150), (150, 158, 159, 151), (151, 159, 152, 144), (152, 160, 161, 153), (153, 161, 162, 154), (154, 162, 163, 155), (155, 163, 164, 156), (156, 164, 165, 157), (157, 165, 166, 158), (158, 166, 167, 159), (159, 167, 160, 152), (160, 168, 169, 161), (161, 169, 170, 162), (162, 170, 171, 163), (163, 171, 172, 164), (164, 172, 173, 165), (165, 173, 174, 166), (166, 174, 175, 167), (167, 175, 168, 160), (168, 176, 177, 169), (169, 177, 178, 170), (170, 178, 179, 171), (171, 179, 180, 172), (172, 180, 181, 173), (173, 181, 182, 174), (174, 182, 183, 175), (175, 183, 176, 168), (176, 184, 185, 177), (177, 185, 186, 178), (178, 186, 187, 179), (179, 187, 188, 180), (180, 188, 189, 181), (181, 189, 190, 182), (182, 190, 191, 183), (183, 191, 184, 176), (184, 0, 1, 185), (185, 1, 2, 186), (186, 2, 3, 187), (187, 3, 4, 188), (188, 4, 5, 189), (189, 5, 6, 190), (190, 6, 7, 191), (191, 7, 0, 184), (217, 216, 211, 212), (219, 218, 215, 192), (221, 220, 200, 201), (223, 222, 213, 214), (225, 224, 202, 203), (227, 226, 204, 205), (229, 228, 193, 194), (231, 230, 206, 207), (233, 232, 195, 196), (235, 234, 208, 209), (237, 236, 197, 198), (216, 238, 210, 211), (220, 239, 199, 200), (222, 217, 212, 213), (224, 221, 201, 202), (218, 223, 214, 215), (226, 225, 203, 204), (228, 219, 192, 193), (230, 227, 205, 206), (232, 229, 194, 195), (234, 231, 207, 208), (236, 233, 196, 197), (238, 235, 209, 210), (239, 237, 198, 199), (263, 250, 237, 239), (262, 249, 235, 238), (261, 248, 233, 236), (260, 247, 231, 234), (259, 246, 229, 232), (258, 245, 227, 230), (257, 241, 219, 228), (256, 244, 225, 226), (252, 243, 223, 218), (255, 242, 221, 224), (254, 240, 217, 222), (253, 263, 239, 220), (251, 262, 238, 216), (250, 261, 236, 237), (249, 260, 234, 235), (248, 259, 232, 233), (247, 258, 230, 231), (246, 257, 228, 229), (245, 256, 226, 227), (244, 255, 224, 225), (243, 254, 222, 223), (242, 253, 220, 221), (241, 252, 218, 219), (240, 251, 216, 217), (166, 158, 251, 240), (6, 190, 252, 241), (78, 70, 253, 242), (182, 174, 254, 243), (94, 86, 255, 244), (110, 102, 256, 245), (22, 14, 257, 246), (126, 118, 258, 247), (38, 30, 259, 248), (142, 134, 260, 249), (54, 46, 261, 250), (158, 150, 262, 251), (70, 62, 263, 253), (174, 166, 240, 254), (86, 78, 242, 255), (190, 182, 243, 252), (102, 94, 244, 256), (14, 6, 241, 257), (118, 110, 245, 258), (30, 22, 246, 259), (134, 126, 247, 260), (46, 38, 248, 261), (150, 142, 249, 262), (62, 54, 250, 263), (215, 214, 286, 287), (193, 192, 264, 265), (208, 207, 279, 280), (201, 200, 272, 273), (194, 193, 265, 266), (209, 208, 280, 281), (202, 201, 273, 274), (195, 194, 266, 267), (210, 209, 281, 282), (203, 202, 274, 275), (196, 195, 267, 268), (211, 210, 282, 283), (204, 203, 275, 276), (197, 196, 268, 269), (212, 211, 283, 284), (205, 204, 276, 277), (198, 197, 269, 270), (213, 212, 284, 285), (206, 205, 277, 278), (199, 198, 270, 271), (214, 213, 285, 286), (192, 215, 287, 264), (207, 206, 278, 279), (200, 199, 271, 272), (287, 286, 285, 284, 283, 282, 281, 280, 279, 278, 277, 276, 275, 274, 273, 272, 271, 270, 269, 268, 267, 266, 265, 264)])
_uv = me_torus.uv_layers.new(name='UVMap')
_uv.uv.foreach_set('vector', [0.5, 0.5, 0.5417, 0.5, 0.5417, 0.625, 0.5, 0.625, 0.5, 0.625, 0.5417, 0.625, 0.5417, 0.75, 0.5, 0.75, 0.5, 0.75, 0.5417, 0.75, 0.5417, 0.875, 0.5, 0.875, 0.5, 0.875, 0.5417, 0.875, 0.5417, 1.0, 0.5, 1.0, 0.5, 0.0, 0.5417, 0.0, 0.5417, 0.125, 0.5, 0.125, 0.5, 0.125, 0.5417, 0.125, 0.5417, 0.25, 0.5, 0.25, 0.5, 0.25, 0.5417, 0.25, 0.5417, 0.375, 0.5, 0.375, 0.5, 0.375, 0.5417, 0.375, 0.5417, 0.5, 0.5, 0.5, 0.5417, 0.5, 0.5833, 0.5, 0.5833, 0.625, 0.5417, 0.625, 0.5417, 0.625, 0.5833, 0.625, 0.5833, 0.75, 0.5417, 0.75, 0.5417, 0.75, 0.5833, 0.75, 0.5833, 0.875, 0.5417, 0.875, 0.5417, 0.875, 0.5833, 0.875, 0.5833, 1.0, 0.5417, 1.0, 0.5417, 0.0, 0.5833, 0.0, 0.5833, 0.125, 0.5417, 0.125, 0.5417, 0.125, 0.5833, 0.125, 0.5833, 0.25, 0.5417, 0.25, 0.5417, 0.25, 0.5833, 0.25, 0.5833, 0.375, 0.5417, 0.375, 0.5417, 0.375, 0.5833, 0.375, 0.5833, 0.5, 0.5417, 0.5, 0.5833, 0.5, 0.625, 0.5, 0.625, 0.625, 0.5833, 0.625, 0.5833, 0.625, 0.625, 0.625, 0.625, 0.75, 0.5833, 0.75, 0.5833, 0.75, 0.625, 0.75, 0.625, 0.875, 0.5833, 0.875, 0.5833, 0.875, 0.625, 0.875, 0.625, 1.0, 0.5833, 1.0, 0.5833, 0.0, 0.625, 0.0, 0.625, 0.125, 0.5833, 0.125, 0.5833, 0.125, 0.625, 0.125, 0.625, 0.25, 0.5833, 0.25, 0.5833, 0.25, 0.625, 0.25, 0.625, 0.375, 0.5833, 0.375, 0.5833, 0.375, 0.625, 0.375, 0.625, 0.5, 0.5833, 0.5, 0.625, 0.5, 0.6667, 0.5, 0.6667, 0.625, 0.625, 0.625, 0.625, 0.625, 0.6667, 0.625, 0.6667, 0.75, 0.625, 0.75, 0.625, 0.75, 0.6667, 0.75, 0.6667, 0.875, 0.625, 0.875, 0.625, 0.875, 0.6667, 0.875, 0.6667, 1.0, 0.625, 1.0, 0.625, 0.0, 0.6667, 0.0, 0.6667, 0.125, 0.625, 0.125, 0.625, 0.125, 0.6667, 0.125, 0.6667, 0.25, 0.625, 0.25, 0.625, 0.25, 0.6667, 0.25, 0.6667, 0.375, 0.625, 0.375, 0.625, 0.375, 0.6667, 0.375, 0.6667, 0.5, 0.625, 0.5, 0.6667, 0.5, 0.7083, 0.5, 0.7083, 0.625, 0.6667, 0.625, 0.6667, 0.625, 0.7083, 0.625, 0.7083, 0.75, 0.6667, 0.75, 0.6667, 0.75, 0.7083, 0.75, 0.7083, 0.875, 0.6667, 0.875, 0.6667, 0.875, 0.7083, 0.875, 0.7083, 1.0, 0.6667, 1.0, 0.6667, 0.0, 0.7083, 0.0, 0.7083, 0.125, 0.6667, 0.125, 0.6667, 0.125, 0.7083, 0.125, 0.7083, 0.25, 0.6667, 0.25, 0.6667, 0.25, 0.7083, 0.25, 0.7083, 0.375, 0.6667, 0.375, 0.6667, 0.375, 0.7083, 0.375, 0.7083, 0.5, 0.6667, 0.5, 0.7083, 0.5, 0.75, 0.5, 0.75, 0.625, 0.7083, 0.625, 0.7083, 0.625, 0.75, 0.625, 0.75, 0.75, 0.7083, 0.75, 0.7083, 0.75, 0.75, 0.75, 0.75, 0.875, 0.7083, 0.875, 0.7083, 0.875, 0.75, 0.875, 0.75, 1.0, 0.7083, 1.0, 0.7083, 0.0, 0.75, 0.0, 0.75, 0.125, 0.7083, 0.125, 0.7083, 0.125, 0.75, 0.125, 0.75, 0.25, 0.7083, 0.25, 0.7083, 0.25, 0.75, 0.25, 0.75, 0.375, 0.7083, 0.375, 0.7083, 0.375, 0.75, 0.375, 0.75, 0.5, 0.7083, 0.5, 0.75, 0.5, 0.7917, 0.5, 0.7917, 0.625, 0.75, 0.625, 0.75, 0.625, 0.7917, 0.625, 0.7917, 0.75, 0.75, 0.75, 0.75, 0.75, 0.7917, 0.75, 0.7917, 0.875, 0.75, 0.875, 0.75, 0.875, 0.7917, 0.875, 0.7917, 1.0, 0.75, 1.0, 0.75, 0.0, 0.7917, 0.0, 0.7917, 0.125, 0.75, 0.125, 0.75, 0.125, 0.7917, 0.125, 0.7917, 0.25, 0.75, 0.25, 0.75, 0.25, 0.7917, 0.25, 0.7917, 0.375, 0.75, 0.375, 0.75, 0.375, 0.7917, 0.375, 0.7917, 0.5, 0.75, 0.5, 0.7917, 0.5, 0.8333, 0.5, 0.8333, 0.625, 0.7917, 0.625, 0.7917, 0.625, 0.8333, 0.625, 0.8333, 0.75, 0.7917, 0.75, 0.7917, 0.75, 0.8333, 0.75, 0.8333, 0.875, 0.7917, 0.875, 0.7917, 0.875, 0.8333, 0.875, 0.8333, 1.0, 0.7917, 1.0, 0.7917, 0.0, 0.8333, 0.0, 0.8333, 0.125, 0.7917, 0.125, 0.7917, 0.125, 0.8333, 0.125, 0.8333, 0.25, 0.7917, 0.25, 0.7917, 0.25, 0.8333, 0.25, 0.8333, 0.375, 0.7917, 0.375, 0.7917, 0.375, 0.8333, 0.375, 0.8333, 0.5, 0.7917, 0.5, 0.8333, 0.5, 0.875, 0.5, 0.875, 0.625, 0.8333, 0.625, 0.8333, 0.625, 0.875, 0.625, 0.875, 0.75, 0.8333, 0.75, 0.8333, 0.75, 0.875, 0.75, 0.875, 0.875, 0.8333, 0.875, 0.8333, 0.875, 0.875, 0.875, 0.875, 1.0, 0.8333, 1.0, 0.8333, 0.0, 0.875, 0.0, 0.875, 0.125, 0.8333, 0.125, 0.8333, 0.125, 0.875, 0.125, 0.875, 0.25, 0.8333, 0.25, 0.8333, 0.25, 0.875, 0.25, 0.875, 0.375, 0.8333, 0.375, 0.8333, 0.375, 0.875, 0.375, 0.875, 0.5, 0.8333, 0.5, 0.875, 0.5, 0.9167, 0.5, 0.9167, 0.625, 0.875, 0.625, 0.875, 0.625, 0.9167, 0.625, 0.9167, 0.75, 0.875, 0.75, 0.875, 0.75, 0.9167, 0.75, 0.9167, 0.875, 0.875, 0.875, 0.875, 0.875, 0.9167, 0.875, 0.9167, 1.0, 0.875, 1.0, 0.875, 0.0, 0.9167, 0.0, 0.9167, 0.125, 0.875, 0.125, 0.875, 0.125, 0.9167, 0.125, 0.9167, 0.25, 0.875, 0.25, 0.875, 0.25, 0.9167, 0.25, 0.9167, 0.375, 0.875, 0.375, 0.875, 0.375, 0.9167, 0.375, 0.9167, 0.5, 0.875, 0.5, 0.9167, 0.5, 0.9583, 0.5, 0.9583, 0.625, 0.9167, 0.625, 0.9167, 0.625, 0.9583, 0.625, 0.9583, 0.75, 0.9167, 0.75, 0.9167, 0.75, 0.9583, 0.75, 0.9583, 0.875, 0.9167, 0.875, 0.9167, 0.875, 0.9583, 0.875, 0.9583, 1.0, 0.9167, 1.0, 0.9167, 0.0, 0.9583, 0.0, 0.9583, 0.125, 0.9167, 0.125, 0.9167, 0.125, 0.9583, 0.125, 0.9583, 0.25, 0.9167, 0.25, 0.9167, 0.25, 0.9583, 0.25, 0.9583, 0.375, 0.9167, 0.375, 0.9167, 0.375, 0.9583, 0.375, 0.9583, 0.5, 0.9167, 0.5, 0.9583, 0.5, 1.0, 0.5, 1.0, 0.625, 0.9583, 0.625, 0.9583, 0.625, 1.0, 0.625, 1.0, 0.75, 0.9583, 0.75, 0.9583, 0.75, 1.0, 0.75, 1.0, 0.875, 0.9583, 0.875, 0.9583, 0.875, 1.0, 0.875, 1.0, 1.0, 0.9583, 1.0, 0.9583, 0.0, 1.0, 0.0, 1.0, 0.125, 0.9583, 0.125, 0.9583, 0.125, 1.0, 0.125, 1.0, 0.25, 0.9583, 0.25, 0.9583, 0.25, 1.0, 0.25, 1.0, 0.375, 0.9583, 0.375, 0.9583, 0.375, 1.0, 0.375, 1.0, 0.5, 0.9583, 0.5, -4.441e-16, 0.5, 0.04167, 0.5, 0.04167, 0.625, -4.441e-16, 0.625, -4.441e-16, 0.625, 0.04167, 0.625, 0.04167, 0.75, -4.441e-16, 0.75, -4.441e-16, 0.75, 0.04167, 0.75, 0.04167, 0.875, -4.441e-16, 0.875, -4.441e-16, 0.875, 0.04167, 0.875, 0.04167, 1.0, -4.441e-16, 1.0, -4.441e-16, 0.0, 0.04167, 0.0, 0.04167, 0.125, -4.441e-16, 0.125, -4.441e-16, 0.125, 0.04167, 0.125, 0.04167, 0.25, -4.441e-16, 0.25, -4.441e-16, 0.25, 0.04167, 0.25, 0.04167, 0.375, -4.441e-16, 0.375, -4.441e-16, 0.375, 0.04167, 0.375, 0.04167, 0.5, -4.441e-16, 0.5, 0.04167, 0.5, 0.08333, 0.5, 0.08333, 0.625, 0.04167, 0.625, 0.04167, 0.625, 0.08333, 0.625, 0.08333, 0.75, 0.04167, 0.75, 0.04167, 0.75, 0.08333, 0.75, 0.08333, 0.875, 0.04167, 0.875, 0.04167, 0.875, 0.08333, 0.875, 0.08333, 1.0, 0.04167, 1.0, 0.04167, 0.0, 0.08333, 0.0, 0.08333, 0.125, 0.04167, 0.125, 0.04167, 0.125, 0.08333, 0.125, 0.08333, 0.25, 0.04167, 0.25, 0.04167, 0.25, 0.08333, 0.25, 0.08333, 0.375, 0.04167, 0.375, 0.04167, 0.375, 0.08333, 0.375, 0.08333, 0.5, 0.04167, 0.5, 0.08333, 0.5, 0.125, 0.5, 0.125, 0.625, 0.08333, 0.625, 0.08333, 0.625, 0.125, 0.625, 0.125, 0.75, 0.08333, 0.75, 0.08333, 0.75, 0.125, 0.75, 0.125, 0.875, 0.08333, 0.875, 0.08333, 0.875, 0.125, 0.875, 0.125, 1.0, 0.08333, 1.0, 0.08333, 0.0, 0.125, 0.0, 0.125, 0.125, 0.08333, 0.125, 0.08333, 0.125, 0.125, 0.125, 0.125, 0.25, 0.08333, 0.25, 0.08333, 0.25, 0.125, 0.25, 0.125, 0.375, 0.08333, 0.375, 0.08333, 0.375, 0.125, 0.375, 0.125, 0.5, 0.08333, 0.5, 0.125, 0.5, 0.1667, 0.5, 0.1667, 0.625, 0.125, 0.625, 0.125, 0.625, 0.1667, 0.625, 0.1667, 0.75, 0.125, 0.75, 0.125, 0.75, 0.1667, 0.75, 0.1667, 0.875, 0.125, 0.875, 0.125, 0.875, 0.1667, 0.875, 0.1667, 1.0, 0.125, 1.0, 0.125, 0.0, 0.1667, 0.0, 0.1667, 0.125, 0.125, 0.125, 0.125, 0.125, 0.1667, 0.125, 0.1667, 0.25, 0.125, 0.25, 0.125, 0.25, 0.1667, 0.25, 0.1667, 0.375, 0.125, 0.375, 0.125, 0.375, 0.1667, 0.375, 0.1667, 0.5, 0.125, 0.5, 0.1667, 0.5, 0.2083, 0.5, 0.2083, 0.625, 0.1667, 0.625, 0.1667, 0.625, 0.2083, 0.625, 0.2083, 0.75, 0.1667, 0.75, 0.1667, 0.75, 0.2083, 0.75, 0.2083, 0.875, 0.1667, 0.875, 0.1667, 0.875, 0.2083, 0.875, 0.2083, 1.0, 0.1667, 1.0, 0.1667, 0.0, 0.2083, 0.0, 0.2083, 0.125, 0.1667, 0.125, 0.1667, 0.125, 0.2083, 0.125, 0.2083, 0.25, 0.1667, 0.25, 0.1667, 0.25, 0.2083, 0.25, 0.2083, 0.375, 0.1667, 0.375, 0.1667, 0.375, 0.2083, 0.375, 0.2083, 0.5, 0.1667, 0.5, 0.2083, 0.5, 0.25, 0.5, 0.25, 0.625, 0.2083, 0.625, 0.2083, 0.625, 0.25, 0.625, 0.25, 0.75, 0.2083, 0.75, 0.2083, 0.75, 0.25, 0.75, 0.25, 0.875, 0.2083, 0.875, 0.2083, 0.875, 0.25, 0.875, 0.25, 1.0, 0.2083, 1.0, 0.2083, 0.0, 0.25, 0.0, 0.25, 0.125, 0.2083, 0.125, 0.2083, 0.125, 0.25, 0.125, 0.25, 0.25, 0.2083, 0.25, 0.2083, 0.25, 0.25, 0.25, 0.25, 0.375, 0.2083, 0.375, 0.2083, 0.375, 0.25, 0.375, 0.25, 0.5, 0.2083, 0.5, 0.25, 0.5, 0.2917, 0.5, 0.2917, 0.625, 0.25, 0.625, 0.25, 0.625, 0.2917, 0.625, 0.2917, 0.75, 0.25, 0.75, 0.25, 0.75, 0.2917, 0.75, 0.2917, 0.875, 0.25, 0.875, 0.25, 0.875, 0.2917, 0.875, 0.2917, 1.0, 0.25, 1.0, 0.25, 0.0, 0.2917, 0.0, 0.2917, 0.125, 0.25, 0.125, 0.25, 0.125, 0.2917, 0.125, 0.2917, 0.25, 0.25, 0.25, 0.25, 0.25, 0.2917, 0.25, 0.2917, 0.375, 0.25, 0.375, 0.25, 0.375, 0.2917, 0.375, 0.2917, 0.5, 0.25, 0.5, 0.2917, 0.5, 0.3333, 0.5, 0.3333, 0.625, 0.2917, 0.625, 0.2917, 0.625, 0.3333, 0.625, 0.3333, 0.75, 0.2917, 0.75, 0.2917, 0.75, 0.3333, 0.75, 0.3333, 0.875, 0.2917, 0.875, 0.2917, 0.875, 0.3333, 0.875, 0.3333, 1.0, 0.2917, 1.0, 0.2917, 0.0, 0.3333, 0.0, 0.3333, 0.125, 0.2917, 0.125, 0.2917, 0.125, 0.3333, 0.125, 0.3333, 0.25, 0.2917, 0.25, 0.2917, 0.25, 0.3333, 0.25, 0.3333, 0.375, 0.2917, 0.375, 0.2917, 0.375, 0.3333, 0.375, 0.3333, 0.5, 0.2917, 0.5, 0.3333, 0.5, 0.375, 0.5, 0.375, 0.625, 0.3333, 0.625, 0.3333, 0.625, 0.375, 0.625, 0.375, 0.75, 0.3333, 0.75, 0.3333, 0.75, 0.375, 0.75, 0.375, 0.875, 0.3333, 0.875, 0.3333, 0.875, 0.375, 0.875, 0.375, 1.0, 0.3333, 1.0, 0.3333, 0.0, 0.375, 0.0, 0.375, 0.125, 0.3333, 0.125, 0.3333, 0.125, 0.375, 0.125, 0.375, 0.25, 0.3333, 0.25, 0.3333, 0.25, 0.375, 0.25, 0.375, 0.375, 0.3333, 0.375, 0.3333, 0.375, 0.375, 0.375, 0.375, 0.5, 0.3333, 0.5, 0.375, 0.5, 0.4167, 0.5, 0.4167, 0.625, 0.375, 0.625, 0.375, 0.625, 0.4167, 0.625, 0.4167, 0.75, 0.375, 0.75, 0.375, 0.75, 0.4167, 0.75, 0.4167, 0.875, 0.375, 0.875, 0.375, 0.875, 0.4167, 0.875, 0.4167, 1.0, 0.375, 1.0, 0.375, 0.0, 0.4167, 0.0, 0.4167, 0.125, 0.375, 0.125, 0.375, 0.125, 0.4167, 0.125, 0.4167, 0.25, 0.375, 0.25, 0.375, 0.25, 0.4167, 0.25, 0.4167, 0.375, 0.375, 0.375, 0.375, 0.375, 0.4167, 0.375, 0.4167, 0.5, 0.375, 0.5, 0.4167, 0.5, 0.4583, 0.5, 0.4583, 0.625, 0.4167, 0.625, 0.4167, 0.625, 0.4583, 0.625, 0.4583, 0.75, 0.4167, 0.75, 0.4167, 0.75, 0.4583, 0.75, 0.4583, 0.875, 0.4167, 0.875, 0.4167, 0.875, 0.4583, 0.875, 0.4583, 1.0, 0.4167, 1.0, 0.4167, 0.0, 0.4583, 0.0, 0.4583, 0.125, 0.4167, 0.125, 0.4167, 0.125, 0.4583, 0.125, 0.4583, 0.25, 0.4167, 0.25, 0.4167, 0.25, 0.4583, 0.25, 0.4583, 0.375, 0.4167, 0.375, 0.4167, 0.375, 0.4583, 0.375, 0.4583, 0.5, 0.4167, 0.5, 0.4583, 0.5, 0.5, 0.5, 0.5, 0.625, 0.4583, 0.625, 0.4583, 0.625, 0.5, 0.625, 0.5, 0.75, 0.4583, 0.75, 0.4583, 0.75, 0.5, 0.75, 0.5, 0.875, 0.4583, 0.875, 0.4583, 0.875, 0.5, 0.875, 0.5, 1.0, 0.4583, 1.0, 0.4583, 0.0, 0.5, 0.0, 0.5, 0.125, 0.4583, 0.125, 0.4583, 0.125, 0.5, 0.125, 0.5, 0.25, 0.4583, 0.25, 0.4583, 0.25, 0.5, 0.25, 0.5, 0.375, 0.4583, 0.375, 0.4583, 0.375, 0.5, 0.375, 0.5, 0.5, 0.4583, 0.5, 0.3333, 0.25, 0.2917, 0.25, 0.2917, 0.25, 0.3333, 0.25, 0.5, 0.25, 0.4583, 0.25, 0.4583, 0.25, 0.5, 0.25, 0.875, 0.25, 0.8333, 0.25, 0.8333, 0.25, 0.875, 0.25, 0.4167, 0.25, 0.375, 0.25, 0.375, 0.25, 0.4167, 0.25, 0.9583, 0.25, 0.9167, 0.25, 0.9167, 0.25, 0.9583, 0.25, 0.04167, 0.25, -4.441e-16, 0.25, -4.441e-16, 0.25, 0.04167, 0.25, 0.5833, 0.25, 0.5417, 0.25, 0.5417, 0.25, 0.5833, 0.25, 0.125, 0.25, 0.08333, 0.25, 0.08333, 0.25, 0.125, 0.25, 0.6667, 0.25, 0.625, 0.25, 0.625, 0.25, 0.6667, 0.25, 0.2083, 0.25, 0.1667, 0.25, 0.1667, 0.25, 0.2083, 0.25, 0.75, 0.25, 0.7083, 0.25, 0.7083, 0.25, 0.75, 0.25, 0.2917, 0.25, 0.25, 0.25, 0.25, 0.25, 0.2917, 0.25, 0.8333, 0.25, 0.7917, 0.25, 0.7917, 0.25, 0.8333, 0.25, 0.375, 0.25, 0.3333, 0.25, 0.3333, 0.25, 0.375, 0.25, 0.9167, 0.25, 0.875, 0.25, 0.875, 0.25, 0.9167, 0.25, 0.4583, 0.25, 0.4167, 0.25, 0.4167, 0.25, 0.4583, 0.25, 1.0, 0.25, 0.9583, 0.25, 0.9583, 0.25, 1.0, 0.25, 0.5417, 0.25, 0.5, 0.25, 0.5, 0.25, 0.5417, 0.25, 0.08333, 0.25, 0.04167, 0.25, 0.04167, 0.25, 0.08333, 0.25, 0.625, 0.25, 0.5833, 0.25, 0.5833, 0.25, 0.625, 0.25, 0.1667, 0.25, 0.125, 0.25, 0.125, 0.25, 0.1667, 0.25, 0.7083, 0.25, 0.6667, 0.25, 0.6667, 0.25, 0.7083, 0.25, 0.25, 0.25, 0.2083, 0.25, 0.2083, 0.25, 0.25, 0.25, 0.7917, 0.25, 0.75, 0.25, 0.75, 0.25, 0.7917, 0.25, 0.7917, 0.25, 0.75, 0.25, 0.75, 0.25, 0.7917, 0.25, 0.25, 0.25, 0.2083, 0.25, 0.2083, 0.25, 0.25, 0.25, 0.7083, 0.25, 0.6667, 0.25, 0.6667, 0.25, 0.7083, 0.25, 0.1667, 0.25, 0.125, 0.25, 0.125, 0.25, 0.1667, 0.25, 0.625, 0.25, 0.5833, 0.25, 0.5833, 0.25, 0.625, 0.25, 0.08333, 0.25, 0.04167, 0.25, 0.04167, 0.25, 0.08333, 0.25, 0.5417, 0.25, 0.5, 0.25, 0.5, 0.25, 0.5417, 0.25, 1.0, 0.25, 0.9583, 0.25, 0.9583, 0.25, 1.0, 0.25, 0.4583, 0.25, 0.4167, 0.25, 0.4167, 0.25, 0.4583, 0.25, 0.9167, 0.25, 0.875, 0.25, 0.875, 0.25, 0.9167, 0.25, 0.375, 0.25, 0.3333, 0.25, 0.3333, 0.25, 0.375, 0.25, 0.8333, 0.25, 0.7917, 0.25, 0.7917, 0.25, 0.8333, 0.25, 0.2917, 0.25, 0.25, 0.25, 0.25, 0.25, 0.2917, 0.25, 0.75, 0.25, 0.7083, 0.25, 0.7083, 0.25, 0.75, 0.25, 0.2083, 0.25, 0.1667, 0.25, 0.1667, 0.25, 0.2083, 0.25, 0.6667, 0.25, 0.625, 0.25, 0.625, 0.25, 0.6667, 0.25, 0.125, 0.25, 0.08333, 0.25, 0.08333, 0.25, 0.125, 0.25, 0.5833, 0.25, 0.5417, 0.25, 0.5417, 0.25, 0.5833, 0.25, 0.04167, 0.25, -4.441e-16, 0.25, -4.441e-16, 0.25, 0.04167, 0.25, 0.9583, 0.25, 0.9167, 0.25, 0.9167, 0.25, 0.9583, 0.25, 0.4167, 0.25, 0.375, 0.25, 0.375, 0.25, 0.4167, 0.25, 0.875, 0.25, 0.8333, 0.25, 0.8333, 0.25, 0.875, 0.25, 0.5, 0.25, 0.4583, 0.25, 0.4583, 0.25, 0.5, 0.25, 0.3333, 0.25, 0.2917, 0.25, 0.2917, 0.25, 0.3333, 0.25, 0.3333, 0.25, 0.2917, 0.25, 0.2917, 0.25, 0.3333, 0.25, 0.5, 0.25, 0.4583, 0.25, 0.4583, 0.25, 0.5, 0.25, 0.875, 0.25, 0.8333, 0.25, 0.8333, 0.25, 0.875, 0.25, 0.4167, 0.25, 0.375, 0.25, 0.375, 0.25, 0.4167, 0.25, 0.9583, 0.25, 0.9167, 0.25, 0.9167, 0.25, 0.9583, 0.25, 0.04167, 0.25, -4.441e-16, 0.25, -4.441e-16, 0.25, 0.04167, 0.25, 0.5833, 0.25, 0.5417, 0.25, 0.5417, 0.25, 0.5833, 0.25, 0.125, 0.25, 0.08333, 0.25, 0.08333, 0.25, 0.125, 0.25, 0.6667, 0.25, 0.625, 0.25, 0.625, 0.25, 0.6667, 0.25, 0.2083, 0.25, 0.1667, 0.25, 0.1667, 0.25, 0.2083, 0.25, 0.75, 0.25, 0.7083, 0.25, 0.7083, 0.25, 0.75, 0.25, 0.2917, 0.25, 0.25, 0.25, 0.25, 0.25, 0.2917, 0.25, 0.8333, 0.25, 0.7917, 0.25, 0.7917, 0.25, 0.8333, 0.25, 0.375, 0.25, 0.3333, 0.25, 0.3333, 0.25, 0.375, 0.25, 0.9167, 0.25, 0.875, 0.25, 0.875, 0.25, 0.9167, 0.25, 0.4583, 0.25, 0.4167, 0.25, 0.4167, 0.25, 0.4583, 0.25, 1.0, 0.25, 0.9583, 0.25, 0.9583, 0.25, 1.0, 0.25, 0.5417, 0.25, 0.5, 0.25, 0.5, 0.25, 0.5417, 0.25, 0.08333, 0.25, 0.04167, 0.25, 0.04167, 0.25, 0.08333, 0.25, 0.625, 0.25, 0.5833, 0.25, 0.5833, 0.25, 0.625, 0.25, 0.1667, 0.25, 0.125, 0.25, 0.125, 0.25, 0.1667, 0.25, 0.7083, 0.25, 0.6667, 0.25, 0.6667, 0.25, 0.7083, 0.25, 0.25, 0.25, 0.2083, 0.25, 0.2083, 0.25, 0.25, 0.25, 0.7917, 0.25, 0.75, 0.25, 0.75, 0.25, 0.7917, 0.25, 0.4583, 0.25, 0.4167, 0.25, 0.4167, 0.25, 0.4583, 0.25, 0.5417, 0.25, 0.5, 0.25, 0.5, 0.25, 0.5417, 0.25, 0.1667, 0.25, 0.125, 0.25, 0.125, 0.25, 0.1667, 0.25, 0.875, 0.25, 0.8333, 0.25, 0.8333, 0.25, 0.875, 0.25, 0.5833, 0.25, 0.5417, 0.25, 0.5417, 0.25, 0.5833, 0.25, 0.2083, 0.25, 0.1667, 0.25, 0.1667, 0.25, 0.2083, 0.25, 0.9167, 0.25, 0.875, 0.25, 0.875, 0.25, 0.9167, 0.25, 0.625, 0.25, 0.5833, 0.25, 0.5833, 0.25, 0.625, 0.25, 0.25, 0.25, 0.2083, 0.25, 0.2083, 0.25, 0.25, 0.25, 0.9583, 0.25, 0.9167, 0.25, 0.9167, 0.25, 0.9583, 0.25, 0.6667, 0.25, 0.625, 0.25, 0.625, 0.25, 0.6667, 0.25, 0.2917, 0.25, 0.25, 0.25, 0.25, 0.25, 0.2917, 0.25, 1.0, 0.25, 0.9583, 0.25, 0.9583, 0.25, 1.0, 0.25, 0.7083, 0.25, 0.6667, 0.25, 0.6667, 0.25, 0.7083, 0.25, 0.3333, 0.25, 0.2917, 0.25, 0.2917, 0.25, 0.3333, 0.25, 0.04167, 0.25, -4.441e-16, 0.25, -4.441e-16, 0.25, 0.04167, 0.25, 0.75, 0.25, 0.7083, 0.25, 0.7083, 0.25, 0.75, 0.25, 0.375, 0.25, 0.3333, 0.25, 0.3333, 0.25, 0.375, 0.25, 0.08333, 0.25, 0.04167, 0.25, 0.04167, 0.25, 0.08333, 0.25, 0.7917, 0.25, 0.75, 0.25, 0.75, 0.25, 0.7917, 0.25, 0.4167, 0.25, 0.375, 0.25, 0.375, 0.25, 0.4167, 0.25, 0.5, 0.25, 0.4583, 0.25, 0.4583, 0.25, 0.5, 0.25, 0.125, 0.25, 0.08333, 0.25, 0.08333, 0.25, 0.125, 0.25, 0.8333, 0.25, 0.7917, 0.25, 0.7917, 0.25, 0.8333, 0.25, 0.4583, 0.25, 0.4167, 0.25, 0.375, 0.25, 0.3333, 0.25, 0.2917, 0.25, 0.25, 0.25, 0.2083, 0.25, 0.1667, 0.25, 0.125, 0.25, 0.08333, 0.25, 0.04167, 0.25, -4.441e-16, 0.25, 0.9583, 0.25, 0.9167, 0.25, 0.875, 0.25, 0.8333, 0.25, 0.7917, 0.25, 0.75, 0.25, 0.7083, 0.25, 0.6667, 0.25, 0.625, 0.25, 0.5833, 0.25, 0.5417, 0.25, 0.5, 0.25])
me_torus.use_remesh_fix_poles = True
me_torus.use_remesh_preserve_attributes = False
me_torus.update()
me_circle = bpy.data.meshes.new('Circle')
me_circle.from_pydata([(-0.1731, -3.305, 1.242), (0.1723, -3.271, 1.242), (0.5044, -3.17, 1.242), (0.8105, -3.007, 1.242), (1.079, -2.786, 1.242), (1.299, -2.518, 1.242), (1.463, -2.212, 1.242), (1.563, -1.88, 1.242), (1.597, -1.534, 1.242), (1.563, -1.189, 1.242), (1.463, -0.8569, 1.242), (1.299, -0.5509, 1.242), (1.079, -0.2826, 1.242), (0.8105, -0.06239, 1.242), (0.5044, 0.1012, 1.242), (0.1723, 0.202, 1.242), (-0.1731, 0.236, 1.242), (-0.5185, 0.202, 1.242), (-0.8507, 0.1012, 1.242), (-1.157, -0.06239, 1.242), (-1.425, -0.2826, 1.242), (-1.645, -0.5509, 1.242), (-1.809, -0.8569, 1.242), (-1.91, -1.189, 1.242), (-1.944, -1.534, 1.242), (-1.91, -1.88, 1.242), (-1.809, -2.212, 1.242), (-1.645, -2.518, 1.242), (-1.425, -2.786, 1.242), (-1.157, -3.007, 1.242), (-0.8507, -3.17, 1.242), (-0.5185, -3.271, 1.242)], [], [(1, 2, 3, 4, 5, 6, 7, 8, 9, 10, 11, 12, 13, 14, 15, 16, 17, 18, 19, 20, 21, 22, 23, 24, 25, 26, 27, 28, 29, 30, 31, 0)])
_uv = me_circle.uv_layers.new(name='UVMap')
_uv.uv.foreach_set('vector', [0.0, 0.0, 0.0, 0.0, 0.0, 0.0, 0.0, 0.0, 0.0, 0.0, 0.0, 0.0, 0.0, 0.0, 0.0, 0.0, 0.0, 0.0, 0.0, 0.0, 0.0, 0.0, 0.0, 0.0, 0.0, 0.0, 0.0, 0.0, 0.0, 0.0, 0.0, 0.0, 0.0, 0.0, 0.0, 0.0, 0.0, 0.0, 0.0, 0.0, 0.0, 0.0, 0.0, 0.0, 0.0, 0.0, 0.0, 0.0, 0.0, 0.0, 0.0, 0.0, 0.0, 0.0, 0.0, 0.0, 0.0, 0.0, 0.0, 0.0, 0.0, 0.0, 0.0, 0.0])
me_circle.use_remesh_fix_poles = True
me_circle.use_remesh_preserve_attributes = False
me_circle.update()
me_icosphere_006 = bpy.data.meshes.new('Icosphere.006')
me_icosphere_006.from_pydata([(-0.4301, -3.142, 0.09435), (-0.08665, -6.715, -0.1325), (1.096, -2.931, -0.9151), (1.44, -6.504, -1.142), (0.05652, -4.017, -0.2273), (0.2212, -5.731, -0.3361), (0.7886, -3.916, -0.7114), (0.9533, -5.629, -0.8202), (1.326, -3.462, 2.29), (1.491, -5.176, 2.181), (2.059, -3.361, 1.806), (2.223, -5.075, 1.697), (1.326, -3.462, 2.29), (1.491, -5.176, 2.181), (2.059, -3.361, 1.806), (2.223, -5.075, 1.697), (2.269, -3.381, 2.446), (2.433, -5.095, 2.337), (2.345, -3.345, 1.994), (2.51, -5.059, 1.885)], [], [(3, 2, 6, 7), (4, 5, 9, 8), (0, 1, 5, 4), (1, 3, 7, 5), (2, 0, 4, 6), (9, 11, 15, 13), (5, 7, 11, 9), (6, 4, 8, 10), (7, 6, 10, 11), (13, 15, 19, 17), (10, 8, 12, 14), (11, 10, 14, 15), (8, 9, 13, 12), (18, 16, 17, 19), (14, 12, 16, 18), (15, 14, 18, 19), (12, 13, 17, 16)])
_uv = me_icosphere_006.uv_layers.new(name='UVMap')
_uv.uv.foreach_set('vector', [0.5351, 0.25, 0.5351, 0.0, 0.5351, 0.0, 0.5351, 0.25, 0.875, 0.75, 0.875, 0.5, 0.875, 0.5, 0.875, 0.75, 0.875, 0.75, 0.875, 0.5, 0.875, 0.5, 0.875, 0.75, 0.625, 0.25, 0.5351, 0.25, 0.5351, 0.25, 0.625, 0.25, 0.5351, 1.0, 0.625, 1.0, 0.625, 1.0, 0.5351, 1.0, 0.625, 0.25, 0.5351, 0.25, 0.5351, 0.25, 0.625, 0.25, 0.625, 0.25, 0.5351, 0.25, 0.5351, 0.25, 0.625, 0.25, 0.5351, 1.0, 0.625, 1.0, 0.625, 1.0, 0.5351, 1.0, 0.5351, 0.25, 0.5351, 0.0, 0.5351, 0.0, 0.5351, 0.25, 0.625, 0.25, 0.5351, 0.25, 0.5351, 0.25, 0.625, 0.25, 0.5351, 1.0, 0.625, 1.0, 0.625, 1.0, 0.5351, 1.0, 0.5351, 0.25, 0.5351, 0.0, 0.5351, 0.0, 0.5351, 0.25, 0.875, 0.75, 0.875, 0.5, 0.875, 0.5, 0.875, 0.75, 0.5351, 0.0, 0.625, 0.0, 0.625, 0.25, 0.5351, 0.25, 0.5351, 1.0, 0.625, 1.0, 0.625, 1.0, 0.5351, 1.0, 0.5351, 0.25, 0.5351, 0.0, 0.5351, 0.0, 0.5351, 0.25, 0.875, 0.75, 0.875, 0.5, 0.875, 0.5, 0.875, 0.75])
me_icosphere_006.use_remesh_fix_poles = True
me_icosphere_006.use_remesh_preserve_attributes = False
me_icosphere_006.update()

# ---- objects
ob_cube = bpy.data.objects.new('Cube', me_cube_001)
ob_icosphere = bpy.data.objects.new('Icosphere', me_icosphere)
ob_cone = bpy.data.objects.new('Cone', me_cone_001)
ob_icosphere_001 = bpy.data.objects.new('Icosphere.001', me_icosphere_005)
ob_cone_001 = bpy.data.objects.new('Cone.001', me_cone_004)
ob_torus = bpy.data.objects.new('Torus', me_torus)
ob_circle = bpy.data.objects.new('Circle', me_circle)
ob_icosphere_005 = bpy.data.objects.new('Icosphere.005', me_icosphere_006)

# ---- transforms, parenting, visibility, modifiers, constraints
ob_cube.location = (0.0, 0.0, 0.0)
ob_cube.scale = (10.0, 3.0, 1.0)
_m = ob_cube.modifiers.new('Mirror', 'MIRROR')
_m.use_axis = (True, True, False)
ob_icosphere.location = (-7.016, 2.482, 3.046)
ob_icosphere.rotation_euler = (0.0, -0.0, 0.3816)
ob_icosphere.scale = (0.4334, 0.4334, 0.4334)
ob_cone.location = (-7.016, 2.482, 3.462)
ob_cone.rotation_euler = (0.0, 0.0, 0.3665)
ob_cone.scale = (0.3433, 0.3433, 0.3433)
ob_icosphere_001.location = (-7.016, 2.482, 3.046)
ob_icosphere_001.rotation_euler = (0.0, -0.0, 0.3816)
ob_icosphere_001.scale = (0.4334, 0.4334, 0.4334)
ob_cone_001.location = (-6.999, 2.442, 3.462)
ob_cone_001.scale = (0.3433, 0.3433, 0.3433)
ob_torus.location = (0.0, 0.0, 3.585)
ob_torus.scale = (1.795, 1.795, 1.795)
ob_circle.location = (0.0, 2.341, 2.31)
ob_icosphere_005.location = (-0.001001, 2.482, 3.28)
ob_icosphere_005.rotation_euler = (0.0, -0.0, 0.3816)
ob_icosphere_005.scale = (0.4334, 0.4334, 0.4334)

# ---- collection membership
col_collection.objects.link(ob_cube)
col_collection_2.objects.link(ob_icosphere)
col_collection_2.objects.link(ob_cone)
col_collection_2.objects.link(ob_icosphere_001)
col_collection_2.objects.link(ob_cone_001)
col_collection_3.objects.link(ob_torus)
col_collection_3.objects.link(ob_circle)
col_collection_3.objects.link(ob_icosphere_005)

# ---- scene / render settings (as saved in the file)
scene.frame_start = 1; scene.frame_end = 250; scene.frame_set(1)
scene.render.engine = 'BLENDER_EEVEE_NEXT'
scene.cycles.use_denoising = False
scene.cycles.samples = 128
scene.cycles.sampling_pattern = 'TABULATED_SOBOL'
scene.cycles.use_adaptive_sampling = False
scene.cycles.use_light_tree = False
scene.view_settings.view_transform = 'Filmic'
bpy.context.view_layer.update()

# ---- added for rendering (the .blend has no active camera and no usable light): camera, sun
cam_auto = bpy.data.cameras.new('AutoCamera')
cam_auto.lens = 50.0
cam_auto.sensor_width = 36.0
cam_auto.clip_end = 1000.0
ob_auto_camera = bpy.data.objects.new('AutoCamera', cam_auto)
scene.collection.objects.link(ob_auto_camera)
ob_auto_camera.location = (22.0234, -26.592, 22.9356)
ob_auto_camera.rotation_euler = (1.09748, -7.21219e-08, 0.694738)
scene.camera = ob_auto_camera
light_auto_sun = bpy.data.lights.new('AutoSun', 'SUN')
light_auto_sun.energy = 3.0
light_auto_sun.angle = 0.0523599
ob_auto_sun = bpy.data.objects.new('AutoSun', light_auto_sun)
scene.collection.objects.link(ob_auto_sun)
ob_auto_sun.rotation_euler = (0.872665, 0.174533, 0.523599)
bpy.context.view_layer.update()
